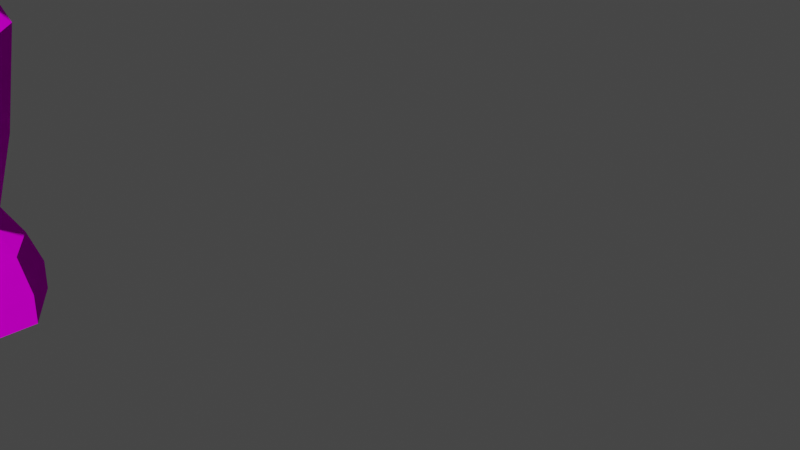 # Source: character2_rig.blend  (saved by Blender 2.93.21; exported with 4.5.12 LTS)
import bpy
from mathutils import Matrix  # noqa: F401  (used for matrix-valued properties, if any)

bpy.ops.wm.read_factory_settings(use_empty=True)
scene = bpy.context.scene
scene.name = 'Scene'

# ---- collections
col_collection = bpy.data.collections.new('Collection'); scene.collection.children.link(col_collection)

# ---- images (referenced by path relative to the original .blend; pixels are not part of the script)
import os
ASSET_DIR = os.environ.get("B2B_ASSET_DIR", "")  # directory of the original .blend (textures are referenced by path, not embedded)
HERE = os.path.dirname(os.path.abspath(__file__))  # packed textures are extracted next to this script under _unpacked/

def load_image(name, relpath, width, height, colorspace="sRGB"):
    """Load a texture the original file referenced (path relative to the .blend, or extracted next to this script)."""
    p = next((c for c in (os.path.join(HERE, relpath), os.path.join(ASSET_DIR, relpath)) if relpath and os.path.exists(c)), "")
    if p:
        img = bpy.data.images.load(p, check_existing=True)
        img.name = name
    else:  # same state as the original file: an image datablock whose file is absent (Cycles renders it pink)
        img = bpy.data.images.new(name, width, height)
        img.source = "FILE"
        img.filepath = "//" + (relpath or name)
    img.colorspace_settings.name = colorspace
    return img
img_character2_png = load_image('character2.png', 'character2.png', 1024, 1024, 'sRGB')

# ---- materials (node trees are filled in below, after node groups)
mat_material = bpy.data.materials.new('Material')
mat_material.use_transparent_shadow = False

# ---- node groups
ng_auto_smooth = bpy.data.node_groups.new('Auto Smooth', 'GeometryNodeTree')
_s = ng_auto_smooth.interface.new_socket(name='Geometry', in_out='OUTPUT', socket_type='NodeSocketGeometry')
_s = ng_auto_smooth.interface.new_socket(name='Geometry', in_out='INPUT', socket_type='NodeSocketGeometry')
_s = ng_auto_smooth.interface.new_socket(name='Angle', in_out='INPUT', socket_type='NodeSocketFloat')
_s.subtype = 'ANGLE'
_s.min_value = 0.0
_s.max_value = 3.142
ng_auto_smooth.is_modifier = True
_N = ng_auto_smooth.nodes; _L = ng_auto_smooth.links
n0 = _N.new('NodeGroupOutput'); n0.name = 'Group Output'; n0.location = (480, -100)
n1 = _N.new('NodeGroupInput'); n1.name = 'Group Input'; n1.location = (-420, -300)
n2 = _N.new('NodeGroupInput'); n2.name = 'Group Input.001'; n2.location = (-60, -100)
n3 = _N.new('GeometryNodeSetShadeSmooth'); n3.name = 'Set Shade Smooth'; n3.location = (120, -100)
n3.domain = 'EDGE'
n4 = _N.new('GeometryNodeSetShadeSmooth'); n4.name = 'Set Shade Smooth.001'; n4.location = (300, -100)
n5 = _N.new('GeometryNodeInputMeshEdgeAngle'); n5.name = 'Edge Angle'; n5.location = (-420, -220)
n6 = _N.new('GeometryNodeInputEdgeSmooth'); n6.name = 'Is Edge Smooth'; n6.location = (-60, -160)
n7 = _N.new('GeometryNodeInputShadeSmooth'); n7.name = 'Is Face Smooth'; n7.location = (-240, -340)
n8 = _N.new('FunctionNodeBooleanMath'); n8.name = 'Boolean Math'; n8.location = (-60, -220)
n9 = _N.new('FunctionNodeCompare'); n9.name = 'Compare'; n9.location = (-240, -180)
n9.operation = 'LESS_EQUAL'
_L.new(n5.outputs[0], n9.inputs[0])
_L.new(n4.outputs[0], n0.inputs[0])
_L.new(n1.outputs[1], n9.inputs[1])
_L.new(n9.outputs[0], n8.inputs[0])
_L.new(n7.outputs[0], n8.inputs[1])
_L.new(n2.outputs[0], n3.inputs[0])
_L.new(n6.outputs[0], n3.inputs[1])
_L.new(n3.outputs[0], n4.inputs[0])
_L.new(n8.outputs[0], n3.inputs[2])
n0.is_active_output = True

# ---- material node trees
mat_material.use_nodes = True; mat_material.node_tree.nodes.clear()
_N = mat_material.node_tree.nodes; _L = mat_material.node_tree.links
n0 = _N.new('ShaderNodeOutputMaterial'); n0.name = 'Material Output'; n0.location = (300, 300)
n1 = _N.new('ShaderNodeBsdfToon'); n1.name = 'Toon BSDF'; n1.location = (10, 300)
n1.inputs[1].default_value = 1.0
n2 = _N.new('ShaderNodeTexImage'); n2.name = 'Image Texture'; n2.location = (-280, 275)
n2.image = img_character2_png
n2.interpolation = 'Closest'
_L.new(n1.outputs[0], n0.inputs[0])
_L.new(n2.outputs[0], n1.inputs[0])
n0.is_active_output = True

# ---- world
world_world = bpy.data.worlds.new('World'); scene.world = world_world
world_world.use_nodes = True; world_world.node_tree.nodes.clear()
_N = world_world.node_tree.nodes; _L = world_world.node_tree.links
n0 = _N.new('ShaderNodeOutputWorld'); n0.name = 'World Output'; n0.location = (300, 300)
n1 = _N.new('ShaderNodeBackground'); n1.name = 'Background'; n1.location = (10, 300)
n1.inputs[0].default_value = (0.05088, 0.05088, 0.05088, 1.0)
_L.new(n1.outputs[0], n0.inputs[0])
n0.is_active_output = True
world_world.color = (0.05088, 0.05088, 0.05088)
world_world.use_sun_shadow = False
world_world.sun_shadow_jitter_overblur = 0.0

# ---- cameras
cam_camera = bpy.data.cameras.new('Camera')
cam_camera.clip_end = 100.0
cam_camera.ortho_scale = 7.314

# ---- meshes
me_cylinder = bpy.data.meshes.new('Cylinder')
me_cylinder.from_pydata([(0.889, -3.376, 6.53), (1.085, -2.797, 8.109), (1.603, -3.875, 6.53), (1.99, -3.352, 8.431), (1.569, -4.177, 6.504), (1.99, -4.383, 8.431), (1.002, -4.731, 6.5), (1.252, -5.036, 8.176), (0.1409, -4.319, 6.504), (0.1794, -4.462, 7.787), (0.1814, -3.718, 6.259), (0.1794, -3.352, 7.787), (1.095, -2.818, 8.503), (1.991, -3.368, 8.821), (1.991, -4.456, 8.826), (1.198, -5.005, 8.559), (0.1984, -4.456, 8.189), (0.1984, -3.358, 8.189), (1.267, -2.466, 9.423), (1.834, -3.237, 9.373), (1.85, -4.512, 9.412), (1.113, -5.093, 8.992), (0.13, -4.512, 8.537), (0.3867, -2.596, 8.764), (0.9583, -3.451, 6.12), (1.464, -3.807, 6.12), (1.506, -4.174, 6.162), (0.9184, -4.659, 6.166), (0.2034, -4.283, 6.162), (0.2439, -3.754, 5.918), (1.267, -2.426, 9.974), (1.633, -3.097, 9.977), (1.654, -4.512, 9.917), (0.9624, -5.117, 9.479), (0.4794, -5.014, 9.244), (0.5294, -2.385, 9.62), (0.9554, -2.744, 10.49), (1.286, -3.217, 10.53), (1.446, -4.512, 10.35), (0.8653, -5.117, 10.18), (0.5939, -5.103, 9.983), (0.4454, -2.581, 10.37), (1.07, -2.786, 8.722), (0.1819, -3.343, 8.32), (1.059, -5.117, 9.236), (1.595, -3.615, 6.272), (0.5923, -3.298, 11.1), (0.8221, -3.602, 11.1), (1.028, -4.373, 11.05), (0.928, -4.942, 11.04), (0.6866, -5.052, 11.01), (0.68, -3.217, 11.75), (0.9828, -3.435, 11.65), (1.117, -4.322, 11.58), (1.116, -5.067, 11.53), (0.7447, -5.221, 11.49), (0.2635, -3.105, 11.65), (0.8402, -3.171, 12.45), (1.154, -3.271, 12.17), (1.387, -4.23, 12.09), (1.103, -5.13, 12.27), (0.6419, -5.364, 12.31), (0.3867, -3.075, 12.39), (0.7326, -3.293, 12.85), (1.15, -3.42, 12.96), (1.312, -4.109, 12.95), (0.929, -4.431, 12.83), (0.4717, -4.667, 12.84), (0.4338, -3.219, 12.85), (-0.003219, -4.723, 12.85), (0.002237, -3.226, 12.85), (0.458, -3.454, 13.1), (0.9498, -3.559, 13.1), (1.067, -3.911, 13.1), (0.838, -4.143, 13.1), (0.3945, -4.285, 13.1), (0.003487, -3.41, 13.1), (-0.004471, -4.404, 13.1), (0.003307, -3.432, 13.1), (1.148, -5.277, 11.65), (0.7913, -5.498, 11.75), (1.094, -3.397, 11.95), (1.234, -4.239, 11.93), (0.7866, -5.522, 12.01), (0.3564, -3.091, 11.99), (0.8002, -3.195, 12.08), (1.2, -5.272, 11.94), (1.189, -4.819, 11.64), (1.316, -4.417, 11.94), (0.4206, -3.167, 12.68), (0.7706, -3.249, 12.71), (1.303, -4.234, 12.66), (0.9916, -4.684, 12.63), (0.9995, -3.157, 12.7), (0.5338, -4.92, 12.65), (-0.0007341, -4.936, 12.64), (1.306, -3.317, 12.25), (1.351, -4.017, 12.14), (1.589, -3.328, 12.84), (1.674, -4.022, 12.78), (1.652, -4.222, 12.52), (1.602, -3.217, 12.59), (2.644, -3.173, 11.76), (2.689, -3.873, 11.65), (2.926, -3.271, 12.35), (3.011, -3.851, 12.29), (2.989, -4.005, 12.03), (2.939, -3.126, 12.1), (2.864, -3.177, 11.7), (2.906, -3.829, 11.6), (3.127, -3.255, 12.25), (3.206, -3.834, 12.2), (3.186, -3.979, 11.95), (3.139, -3.116, 12.02), (3.091, -3.113, 11.58), (3.138, -3.833, 11.48), (3.382, -3.2, 12.19), (3.468, -3.837, 12.13), (3.446, -4.003, 11.86), (3.395, -3.062, 11.93), (3.383, -3.064, 11.46), (3.431, -3.814, 11.35), (3.686, -3.155, 12.09), (3.776, -3.819, 12.03), (3.753, -3.968, 11.75), (3.7, -3.017, 11.82), (4.677, -3.284, 11.27), (4.696, -3.455, 11.18), (4.783, -3.378, 11.48), (4.817, -3.6, 11.37), (4.808, -3.606, 11.25), (4.794, -3.289, 11.41), (0.6973, -3.768, 13.16), (0.5433, -4.084, 13.16), (0.2541, -4.129, 13.16), (-0.00356, -4.166, 13.16), (0.3718, -3.736, 13.24), (0.3491, -3.966, 13.25), (0.2386, -4.057, 13.24), (-0.003124, -4.1, 13.24), (-0.000841, -3.677, 13.24), (0.2556, -3.656, 13.65), (0.2241, -3.923, 13.61), (0.1567, -4.013, 13.59), (-0.01649, -4.078, 13.58), (-0.01039, -3.568, 13.67), (0.5624, -3.135, 14.06), (0.7666, -3.923, 14.01), (0.3175, -4.437, 13.67), (-0.01107, -4.501, 13.6), (-0.01351, -2.938, 13.97), (0.9079, -2.966, 14.57), (1.034, -3.923, 14.53), (0.5314, -4.613, 14.19), (-0.001234, -4.677, 14.08), (-0.0189, -2.544, 14.49), (0.9024, -2.852, 14.95), (1.101, -3.923, 14.9), (0.6517, -4.617, 14.49), (-0.001399, -4.9, 14.48), (-0.01916, -2.445, 14.86), (0.7897, -2.928, 15.38), (0.9258, -3.955, 15.26), (0.1553, -4.614, 15.43), (-0.001213, -4.647, 14.85), (-0.01916, -2.388, 15.28), (0.5929, -3.004, 15.8), (0.6749, -4.025, 15.7), (0.5018, -4.57, 15.43), (-0.002793, -4.634, 15.43), (-0.01916, -2.703, 15.7), (0.4505, -3.601, 15.88), (0.4235, -4.05, 15.82), (0.2149, -4.277, 15.82), (-0.002795, -4.432, 15.79), (-0.01851, -3.307, 16.03), (0.5578, -4.494, 14.79), (0.1286, -4.704, 14.7), (0.8146, -3.986, 15.46), (0.5085, -4.499, 15.16), (0.4623, -4.413, 15.16), (-0.001879, -4.642, 15.1), (-0.0005893, -4.71, 14.7), (0.1136, -4.763, 14.47), (5.13, -3.228, 11.25), (5.029, -3.447, 11.1), (5.221, -3.309, 11.42), (5.131, -3.626, 11.29), (5.075, -3.631, 11.13), (5.233, -3.188, 11.33), (5.403, -3.206, 11.1), (5.315, -3.49, 10.98), (5.498, -3.28, 11.24), (5.443, -3.637, 11.11), (5.387, -3.642, 10.95), (5.541, -3.201, 11.15), (5.692, -3.274, 10.91), (5.618, -3.457, 10.8), (5.783, -3.35, 11.0), (5.732, -3.598, 10.92), (5.669, -3.602, 10.8), (5.814, -3.252, 10.94), (5.009, -3.771, 11.08), (5.065, -3.765, 11.23), (4.888, -3.521, 11.01), (5.272, -3.731, 10.95), (5.312, -3.727, 11.06), (5.188, -3.556, 10.89), (5.265, -3.825, 11.02), (5.226, -3.829, 10.91), (5.141, -3.654, 10.86), (5.377, -3.784, 10.84), (5.402, -3.782, 10.92), (5.322, -3.671, 10.81), (5.372, -3.845, 10.89), (5.347, -3.848, 10.82), (5.292, -3.734, 10.79), (0.9823, -3.164, 5.506), (1.478, -3.553, 5.561), (1.518, -4.204, 5.615), (0.8636, -4.745, 5.619), (0.06732, -4.326, 5.615), (0.112, -3.496, 5.443), (0.9123, -3.358, 4.275), (1.285, -3.641, 4.37), (1.323, -4.164, 4.471), (0.8336, -4.606, 4.504), (0.2742, -4.273, 4.526), (0.346, -3.606, 4.401), (0.7567, -3.552, 3.373), (1.205, -3.868, 3.373), (1.205, -4.089, 3.385), (0.8005, -4.424, 3.388), (0.308, -4.165, 3.385), (0.308, -3.811, 3.373), (0.7351, -3.296, 2.959), (1.263, -3.668, 2.959), (1.263, -4.09, 2.903), (0.7867, -4.478, 2.969), (0.2069, -4.177, 2.917), (0.2069, -3.601, 2.959), (0.7123, -3.118, 2.493), (1.395, -3.599, 2.493), (1.395, -4.228, 2.453), (0.779, -5.413, 2.649), (0.02924, -4.341, 2.471), (0.02924, -3.513, 2.493), (0.692, -3.118, 2.108), (1.375, -3.599, 2.108), (1.375, -4.187, 2.108), (0.7588, -5.388, 2.112), (0.008969, -4.302, 2.108), (0.008969, -3.513, 2.108), (0.1556, -4.598, 15.12), (0.9982, -3.942, 15.11), (0.8259, -4.348, 14.65), (0.7536, -4.248, 14.93), (0.6827, -4.405, 14.29), (0.57, -4.355, 15.54), (0.6553, -4.253, 15.3), (-0.889, -3.376, 6.53), (-1.085, -2.797, 8.109), (-1.603, -3.875, 6.53), (-1.99, -3.352, 8.431), (-1.569, -4.177, 6.504), (-1.99, -4.383, 8.431), (-1.002, -4.731, 6.5), (-1.252, -5.036, 8.176), (-0.1409, -4.319, 6.504), (-0.1794, -4.462, 7.787), (-0.1814, -3.718, 6.259), (-0.1794, -3.352, 7.787), (-1.095, -2.818, 8.503), (-1.991, -3.368, 8.821), (-1.991, -4.456, 8.826), (-1.198, -5.005, 8.559), (-0.1984, -4.456, 8.189), (-0.1984, -3.358, 8.189), (-1.267, -2.466, 9.423), (-1.834, -3.237, 9.373), (-1.85, -4.512, 9.412), (-1.113, -5.093, 8.992), (-0.13, -4.512, 8.537), (-0.3867, -2.596, 8.764), (-0.9583, -3.451, 6.12), (-1.464, -3.807, 6.12), (-1.506, -4.174, 6.162), (-0.9184, -4.659, 6.166), (-0.2034, -4.283, 6.162), (-0.2439, -3.754, 5.918), (0.0, -4.512, 8.537), (0.0, -3.042, 8.486), (-1.267, -2.426, 9.974), (-1.633, -3.097, 9.977), (-1.654, -4.512, 9.917), (-0.9624, -5.117, 9.479), (-0.4794, -5.014, 9.244), (-0.5294, -2.385, 9.62), (0.0, -5.014, 9.036), (0.0, -2.565, 9.415), (-0.9554, -2.744, 10.49), (-1.286, -3.217, 10.53), (-1.446, -4.512, 10.35), (-0.8653, -5.117, 10.18), (-0.5939, -5.103, 9.983), (-0.4454, -2.581, 10.37), (0.0, -5.103, 9.923), (0.0, -2.682, 10.31), (-1.07, -2.786, 8.722), (-0.1819, -3.343, 8.32), (-1.059, -5.117, 9.236), (-1.595, -3.615, 6.272), (-0.5923, -3.298, 11.1), (-0.8221, -3.602, 11.1), (-1.028, -4.373, 11.05), (-0.928, -4.942, 11.04), (-0.6866, -5.052, 11.01), (0.0, -3.162, 11.01), (0.0, -5.075, 10.99), (0.0, -3.1, 11.01), (-0.68, -3.217, 11.75), (-0.9828, -3.435, 11.65), (-1.117, -4.322, 11.58), (-1.116, -5.067, 11.53), (-0.7447, -5.221, 11.49), (-0.2635, -3.105, 11.65), (0.0, -5.221, 11.36), (0.0, -3.096, 11.65), (-0.8402, -3.171, 12.45), (-1.154, -3.271, 12.17), (-1.387, -4.23, 12.09), (-1.103, -5.13, 12.27), (-0.6419, -5.364, 12.31), (-0.3867, -3.075, 12.39), (0.0, -5.311, 12.28), (0.0, -3.073, 12.39), (-0.7326, -3.293, 12.85), (-1.15, -3.42, 12.96), (-1.312, -4.109, 12.95), (-0.929, -4.431, 12.83), (-0.4717, -4.667, 12.84), (-0.4338, -3.219, 12.85), (0.003219, -4.723, 12.85), (-0.002237, -3.226, 12.85), (0.0, -5.48, 12.28), (-0.458, -3.454, 13.1), (-0.9498, -3.559, 13.1), (-1.067, -3.911, 13.1), (-0.838, -4.143, 13.1), (-0.3945, -4.285, 13.1), (-0.003487, -3.41, 13.1), (0.004471, -4.404, 13.1), (-0.003307, -3.432, 13.1), (0.0, -5.467, 11.89), (-1.148, -5.277, 11.65), (-0.7913, -5.498, 11.75), (-1.094, -3.397, 11.95), (-1.234, -4.239, 11.93), (-0.7866, -5.522, 12.01), (-0.3564, -3.091, 11.99), (-0.8002, -3.195, 12.08), (0.0, -3.085, 11.99), (0.0, -5.442, 12.07), (-1.2, -5.272, 11.94), (-1.189, -4.819, 11.64), (-1.316, -4.417, 11.94), (-0.4206, -3.167, 12.68), (-0.7706, -3.249, 12.71), (-1.303, -4.234, 12.66), (-0.9916, -4.684, 12.63), (-0.9995, -3.157, 12.7), (0.0, -3.171, 12.68), (-0.5338, -4.92, 12.65), (0.0007341, -4.936, 12.64), (-1.306, -3.317, 12.25), (-1.351, -4.017, 12.14), (-1.589, -3.328, 12.84), (-1.674, -4.022, 12.78), (-1.652, -4.222, 12.52), (-1.602, -3.217, 12.59), (-2.644, -3.173, 11.76), (-2.689, -3.873, 11.65), (-2.926, -3.271, 12.35), (-3.011, -3.851, 12.29), (-2.989, -4.005, 12.03), (-2.939, -3.126, 12.1), (-2.864, -3.177, 11.7), (-2.906, -3.829, 11.6), (-3.127, -3.255, 12.25), (-3.206, -3.834, 12.2), (-3.186, -3.979, 11.95), (-3.139, -3.116, 12.02), (-3.091, -3.113, 11.58), (-3.138, -3.833, 11.48), (-3.382, -3.2, 12.19), (-3.468, -3.837, 12.13), (-3.446, -4.003, 11.86), (-3.395, -3.062, 11.93), (-3.383, -3.064, 11.46), (-3.431, -3.814, 11.35), (-3.686, -3.155, 12.09), (-3.776, -3.819, 12.03), (-3.753, -3.968, 11.75), (-3.7, -3.017, 11.82), (-4.677, -3.284, 11.27), (-4.696, -3.455, 11.18), (-4.783, -3.378, 11.48), (-4.817, -3.6, 11.37), (-4.808, -3.606, 11.25), (-4.794, -3.289, 11.41), (-0.6973, -3.768, 13.16), (-0.5433, -4.084, 13.16), (-0.2541, -4.129, 13.16), (0.00356, -4.166, 13.16), (-0.3718, -3.736, 13.24), (-0.3491, -3.966, 13.25), (-0.2386, -4.057, 13.24), (0.003124, -4.1, 13.24), (0.000841, -3.677, 13.24), (-0.2556, -3.656, 13.65), (-0.2241, -3.923, 13.61), (-0.1567, -4.013, 13.59), (0.01649, -4.078, 13.58), (0.01039, -3.568, 13.67), (-0.5624, -3.135, 14.06), (-0.7666, -3.923, 14.01), (-0.3175, -4.437, 13.67), (0.01107, -4.501, 13.6), (0.01351, -2.938, 13.97), (-0.9079, -2.966, 14.57), (-1.034, -3.923, 14.53), (-0.5314, -4.613, 14.19), (0.001234, -4.677, 14.08), (0.0189, -2.544, 14.49), (-0.9024, -2.852, 14.95), (-1.101, -3.923, 14.9), (-0.6517, -4.617, 14.49), (0.001399, -4.9, 14.48), (0.01916, -2.445, 14.86), (-0.7897, -2.928, 15.38), (-0.9258, -3.955, 15.26), (-0.1553, -4.614, 15.43), (0.001213, -4.647, 14.85), (0.01916, -2.388, 15.28), (-0.5929, -3.004, 15.8), (-0.6749, -4.025, 15.7), (-0.5018, -4.57, 15.43), (0.002793, -4.634, 15.43), (0.01916, -2.703, 15.7), (-0.4505, -3.601, 15.88), (-0.4235, -4.05, 15.82), (-0.2149, -4.277, 15.82), (0.002795, -4.432, 15.79), (0.01851, -3.307, 16.03), (-0.5578, -4.494, 14.79), (-0.1286, -4.704, 14.7), (-0.8146, -3.986, 15.46), (-0.5085, -4.499, 15.16), (-0.4623, -4.413, 15.16), (0.001879, -4.642, 15.1), (0.0, -4.731, 14.36), (0.0005893, -4.71, 14.7), (-0.1136, -4.763, 14.47), (-5.13, -3.228, 11.25), (-5.029, -3.447, 11.1), (-5.221, -3.309, 11.42), (-5.131, -3.626, 11.29), (-5.075, -3.631, 11.13), (-5.233, -3.188, 11.33), (-5.403, -3.206, 11.1), (-5.315, -3.49, 10.98), (-5.498, -3.28, 11.24), (-5.443, -3.637, 11.11), (-5.387, -3.642, 10.95), (-5.541, -3.201, 11.15), (-5.692, -3.274, 10.91), (-5.618, -3.457, 10.8), (-5.783, -3.35, 11.0), (-5.732, -3.598, 10.92), (-5.669, -3.602, 10.8), (-5.814, -3.252, 10.94), (-5.009, -3.771, 11.08), (-5.065, -3.765, 11.23), (-4.888, -3.521, 11.01), (-5.272, -3.731, 10.95), (-5.312, -3.727, 11.06), (-5.188, -3.556, 10.89), (-5.265, -3.825, 11.02), (-5.226, -3.829, 10.91), (-5.141, -3.654, 10.86), (-5.377, -3.784, 10.84), (-5.402, -3.782, 10.92), (-5.322, -3.671, 10.81), (-5.372, -3.845, 10.89), (-5.347, -3.848, 10.82), (-5.292, -3.734, 10.79), (-0.9823, -3.164, 5.506), (-1.478, -3.553, 5.561), (-1.518, -4.204, 5.615), (-0.8636, -4.745, 5.619), (-0.06732, -4.326, 5.615), (-0.112, -3.496, 5.443), (-0.9123, -3.358, 4.275), (-1.285, -3.641, 4.37), (-1.323, -4.164, 4.471), (-0.8336, -4.606, 4.504), (-0.2742, -4.273, 4.526), (-0.346, -3.606, 4.401), (-0.7567, -3.552, 3.373), (-1.205, -3.868, 3.373), (-1.205, -4.089, 3.385), (-0.8005, -4.424, 3.388), (-0.308, -4.165, 3.385), (-0.308, -3.811, 3.373), (-0.7351, -3.296, 2.959), (-1.263, -3.668, 2.959), (-1.263, -4.09, 2.903), (-0.7867, -4.478, 2.969), (-0.2069, -4.177, 2.917), (-0.2069, -3.601, 2.959), (-0.7123, -3.118, 2.493), (-1.395, -3.599, 2.493), (-1.395, -4.228, 2.453), (-0.779, -5.413, 2.649), (-0.02924, -4.341, 2.471), (-0.02924, -3.513, 2.493), (-0.692, -3.118, 2.108), (-1.375, -3.599, 2.108), (-1.375, -4.187, 2.108), (-0.7588, -5.388, 2.112), (-0.008969, -4.302, 2.108), (-0.008969, -3.513, 2.108), (-0.1556, -4.598, 15.12), (-0.9982, -3.942, 15.11), (-0.8259, -4.348, 14.65), (-0.7536, -4.248, 14.93), (-0.6827, -4.405, 14.29), (-0.57, -4.355, 15.54), (-0.6553, -4.253, 15.3)], [], [(0, 1, 3, 2), (2, 3, 5, 4), (4, 5, 7, 6), (6, 7, 9, 8), (8, 9, 11, 10), (10, 11, 1, 0), (5, 3, 13, 14), (11, 9, 16, 17), (7, 5, 14, 15), (1, 11, 17, 12), (3, 1, 12, 13), (9, 7, 15, 16), (12, 17, 43, 42), (16, 15, 21, 22), (14, 13, 19, 20), (17, 16, 22, 43), (15, 14, 20, 21), (13, 12, 42, 19), (10, 0, 24, 29), (6, 8, 28, 27), (2, 4, 26, 25), (8, 10, 29, 28), (0, 2, 25, 24), (4, 6, 27, 26), (23, 22, 290, 291), (18, 23, 35, 30), (23, 291, 299, 35), (22, 44, 33, 34), (20, 19, 31, 32), (290, 22, 34, 298), (21, 20, 32, 44), (19, 18, 30, 31), (298, 34, 40, 306), (30, 35, 41, 36), (34, 33, 39, 40), (32, 31, 37, 38), (35, 299, 307, 41), (33, 32, 38, 39), (31, 30, 36, 37), (19, 42, 18), (43, 22, 23), (42, 23, 18), (23, 42, 43), (44, 22, 21), (44, 32, 33), (38, 37, 47, 48), (306, 40, 50, 318), (36, 41, 317, 46), (39, 38, 48, 49), (37, 36, 46, 47), (41, 307, 319, 317), (40, 39, 49, 50), (317, 319, 327, 56), (50, 49, 54, 55), (48, 47, 52, 53), (318, 50, 55, 326), (46, 317, 56, 51), (49, 48, 53, 54), (47, 46, 51, 52), (82, 81, 58, 59), (326, 55, 80, 353), (85, 84, 62, 57), (54, 87, 79), (81, 85, 57, 58), (84, 361, 335, 62), (55, 54, 79, 80), (90, 89, 68, 63), (92, 91, 65, 66), (93, 90, 63, 64), (89, 371, 70, 68), (94, 92, 66, 67), (91, 59, 97, 100), (95, 94, 67, 69), (69, 67, 75, 77), (63, 68, 76, 71), (66, 65, 73, 74), (64, 63, 71, 72), (68, 70, 78, 76), (67, 66, 74, 75), (65, 64, 72, 73), (353, 80, 83, 362), (83, 86, 60, 61), (86, 88, 59, 60), (362, 83, 61, 334), (79, 87, 88, 86), (80, 79, 86, 83), (56, 327, 361, 84), (52, 51, 85, 81), (51, 56, 84, 85), (53, 52, 81, 82), (59, 88, 82), (87, 54, 53), (88, 87, 53, 82), (334, 61, 94, 95), (93, 64, 98, 101), (61, 60, 92, 94), (62, 335, 371, 89), (58, 57, 90, 93), (60, 59, 92), (57, 62, 89, 90), (99, 100, 106, 105), (100, 97, 103, 106), (64, 65, 99, 98), (59, 58, 96, 97), (58, 93, 101, 96), (65, 91, 100, 99), (105, 106, 112, 111), (106, 103, 109, 112), (97, 96, 102, 103), (101, 98, 104, 107), (96, 101, 107, 102), (98, 99, 105, 104), (108, 113, 119, 114), (113, 110, 116, 119), (103, 102, 108, 109), (107, 104, 110, 113), (102, 107, 113, 108), (104, 105, 111, 110), (117, 118, 124, 123), (118, 115, 121, 124), (110, 111, 117, 116), (112, 109, 115, 118), (111, 112, 118, 117), (109, 108, 114, 115), (120, 125, 131, 126), (125, 122, 128, 131), (115, 114, 120, 121), (119, 116, 122, 125), (114, 119, 125, 120), (116, 117, 123, 122), (128, 129, 187, 186), (126, 131, 189, 184), (122, 123, 129, 128), (124, 121, 127, 130), (123, 124, 130, 129), (121, 120, 126, 127), (92, 59, 91), (136, 71, 76, 78, 140), (75, 74, 133, 134), (73, 72, 132), (77, 75, 134, 135), (74, 73, 132, 133), (134, 133, 137, 138), (71, 136, 132, 72), (135, 134, 138, 139), (133, 132, 136, 137), (136, 140, 145, 141), (138, 137, 142, 143), (139, 138, 143, 144), (137, 136, 141, 142), (141, 145, 150, 146), (142, 141, 146, 147), (144, 143, 148, 149), (143, 142, 147, 148), (149, 148, 153, 154), (148, 257, 153), (146, 150, 155, 151), (147, 146, 151, 152), (154, 153, 158, 183, 460), (153, 257, 255, 158), (151, 155, 160, 156), (152, 151, 156, 157), (183, 176, 177), (156, 160, 165, 161), (157, 156, 161, 162, 254), (159, 183, 182), (162, 161, 166, 167, 178), (181, 253, 163, 169), (259, 253, 180, 176, 256), (161, 165, 170, 166), (166, 170, 175, 171), (167, 166, 171, 172), (169, 163, 168, 173, 174), (168, 258, 173), (171, 175, 174, 173, 172), (179, 253, 259), (179, 259, 258, 168), (183, 177, 182), (176, 183, 158), (460, 183, 159), (163, 253, 179, 168), (185, 184, 190, 191), (187, 188, 194, 193), (202, 204, 210, 209), (127, 126, 184, 185), (131, 128, 186, 189), (194, 191, 197, 200), (192, 193, 199, 198), (189, 186, 192, 195), (184, 189, 195, 190), (186, 187, 193, 192), (188, 185, 191, 194), (193, 194, 200, 199), (191, 190, 196, 197), (195, 192, 198, 201), (190, 195, 201, 196), (200, 201, 198, 199), (197, 196, 201, 200), (130, 127, 204, 202), (127, 185, 204), (187, 129, 203), (203, 202, 209, 208), (129, 130, 202, 203), (209, 210, 216, 215), (210, 207, 213, 216), (185, 188, 205, 207), (188, 187, 206, 205), (204, 185, 207, 210), (187, 203, 208, 206), (211, 212, 214, 215), (213, 211, 215, 216), (206, 208, 214, 212), (205, 206, 212, 211), (208, 209, 215, 214), (207, 205, 211, 213), (26, 27, 220, 219), (24, 25, 218, 217), (29, 24, 217, 222), (27, 28, 221, 220), (219, 220, 226, 225), (220, 221, 227, 226), (217, 218, 224, 223), (222, 217, 223, 228), (226, 227, 233, 232), (223, 224, 230, 229), (228, 223, 229, 234), (225, 226, 232, 231), (234, 229, 235, 240), (231, 232, 238, 237), (232, 233, 239, 238), (229, 230, 236, 235), (238, 239, 245, 244), (235, 236, 242, 241), (240, 235, 241, 246), (237, 238, 244, 243), (246, 241, 247, 252), (243, 244, 250, 249), (244, 245, 251, 250), (241, 242, 248, 247), (25, 26, 219, 218), (225, 224, 218, 219), (224, 225, 231, 230), (237, 236, 230, 231), (236, 237, 243, 242), (249, 248, 242, 243), (28, 29, 222, 221), (221, 222, 228, 227), (227, 228, 234, 233), (240, 239, 233, 234), (239, 240, 246, 245), (252, 251, 245, 246), (250, 251, 252, 249), (247, 248, 249, 252), (158, 255, 256, 176), (258, 259, 178, 167), (173, 258, 167, 172), (255, 257, 152, 157), (257, 148, 147, 152), (259, 256, 254, 162, 178), (256, 255, 157, 254), (176, 180, 253), (182, 177, 253, 181, 164), (177, 176, 253), (260, 262, 263, 261), (262, 264, 265, 263), (264, 266, 267, 265), (266, 268, 269, 267), (268, 270, 271, 269), (270, 260, 261, 271), (265, 274, 273, 263), (271, 277, 276, 269), (267, 275, 274, 265), (261, 272, 277, 271), (263, 273, 272, 261), (269, 276, 275, 267), (272, 308, 309, 277), (276, 282, 281, 275), (274, 280, 279, 273), (277, 309, 282, 276), (275, 281, 280, 274), (273, 279, 308, 272), (270, 289, 284, 260), (266, 287, 288, 268), (262, 285, 286, 264), (268, 288, 289, 270), (260, 284, 285, 262), (264, 286, 287, 266), (283, 291, 290, 282), (278, 292, 297, 283), (283, 297, 299, 291), (282, 296, 295, 310), (280, 294, 293, 279), (290, 298, 296, 282), (281, 310, 294, 280), (279, 293, 292, 278), (298, 306, 304, 296), (292, 300, 305, 297), (296, 304, 303, 295), (294, 302, 301, 293), (297, 305, 307, 299), (295, 303, 302, 294), (293, 301, 300, 292), (279, 278, 308), (309, 283, 282), (308, 278, 283), (283, 309, 308), (310, 281, 282), (310, 295, 294), (302, 314, 313, 301), (306, 318, 316, 304), (300, 312, 317, 305), (303, 315, 314, 302), (301, 313, 312, 300), (305, 317, 319, 307), (304, 316, 315, 303), (317, 325, 327, 319), (316, 324, 323, 315), (314, 322, 321, 313), (318, 326, 324, 316), (312, 320, 325, 317), (315, 323, 322, 314), (313, 321, 320, 312), (357, 330, 329, 356), (326, 353, 355, 324), (360, 328, 333, 359), (323, 354, 364), (356, 329, 328, 360), (359, 333, 335, 361), (324, 355, 354, 323), (367, 336, 341, 366), (369, 339, 338, 368), (370, 337, 336, 367), (366, 341, 343, 371), (372, 340, 339, 369), (368, 378, 375, 330), (373, 342, 340, 372), (342, 351, 349, 340), (336, 345, 350, 341), (339, 348, 347, 338), (337, 346, 345, 336), (341, 350, 352, 343), (340, 349, 348, 339), (338, 347, 346, 337), (353, 362, 358, 355), (358, 332, 331, 363), (363, 331, 330, 365), (362, 334, 332, 358), (354, 363, 365, 364), (355, 358, 363, 354), (325, 359, 361, 327), (321, 356, 360, 320), (320, 360, 359, 325), (322, 357, 356, 321), (330, 357, 365), (364, 322, 323), (365, 357, 322, 364), (334, 373, 372, 332), (370, 379, 376, 337), (332, 372, 369, 331), (333, 366, 371, 335), (329, 370, 367, 328), (331, 369, 330), (328, 367, 366, 333), (377, 383, 384, 378), (378, 384, 381, 375), (337, 376, 377, 338), (330, 375, 374, 329), (329, 374, 379, 370), (338, 377, 378, 368), (383, 389, 390, 384), (384, 390, 387, 381), (375, 381, 380, 374), (379, 385, 382, 376), (374, 380, 385, 379), (376, 382, 383, 377), (386, 392, 397, 391), (391, 397, 394, 388), (381, 387, 386, 380), (385, 391, 388, 382), (380, 386, 391, 385), (382, 388, 389, 383), (395, 401, 402, 396), (396, 402, 399, 393), (388, 394, 395, 389), (390, 396, 393, 387), (389, 395, 396, 390), (387, 393, 392, 386), (398, 404, 409, 403), (403, 409, 406, 400), (393, 399, 398, 392), (397, 403, 400, 394), (392, 398, 403, 397), (394, 400, 401, 395), (406, 465, 466, 407), (404, 463, 468, 409), (400, 406, 407, 401), (402, 408, 405, 399), (401, 407, 408, 402), (399, 405, 404, 398), (369, 368, 330), (414, 418, 352, 350, 345), (349, 412, 411, 348), (347, 410, 346), (351, 413, 412, 349), (348, 411, 410, 347), (412, 416, 415, 411), (345, 346, 410, 414), (413, 417, 416, 412), (411, 415, 414, 410), (414, 419, 423, 418), (416, 421, 420, 415), (417, 422, 421, 416), (415, 420, 419, 414), (419, 424, 428, 423), (420, 425, 424, 419), (422, 427, 426, 421), (421, 426, 425, 420), (427, 432, 431, 426), (426, 431, 536), (424, 429, 433, 428), (425, 430, 429, 424), (432, 460, 462, 436, 431), (431, 436, 534, 536), (429, 434, 438, 433), (430, 435, 434, 429), (462, 455, 454), (434, 439, 443, 438), (435, 533, 440, 439, 434), (437, 461, 462), (440, 456, 445, 444, 439), (459, 447, 441, 532), (538, 535, 454, 458, 532), (439, 444, 448, 443), (444, 449, 453, 448), (445, 450, 449, 444), (447, 452, 451, 446, 441), (446, 451, 537), (449, 450, 451, 452, 453), (457, 538, 532), (457, 446, 537, 538), (462, 461, 455), (454, 436, 462), (460, 437, 462), (441, 446, 457, 532), (464, 470, 469, 463), (466, 472, 473, 467), (481, 488, 489, 483), (405, 464, 463, 404), (409, 468, 465, 406), (473, 479, 476, 470), (471, 477, 478, 472), (468, 474, 471, 465), (463, 469, 474, 468), (465, 471, 472, 466), (467, 473, 470, 464), (472, 478, 479, 473), (470, 476, 475, 469), (474, 480, 477, 471), (469, 475, 480, 474), (479, 478, 477, 480), (476, 479, 480, 475), (408, 481, 483, 405), (405, 483, 464), (466, 482, 407), (482, 487, 488, 481), (407, 482, 481, 408), (488, 494, 495, 489), (489, 495, 492, 486), (464, 486, 484, 467), (467, 484, 485, 466), (483, 489, 486, 464), (466, 485, 487, 482), (490, 494, 493, 491), (492, 495, 494, 490), (485, 491, 493, 487), (484, 490, 491, 485), (487, 493, 494, 488), (486, 492, 490, 484), (286, 498, 499, 287), (284, 496, 497, 285), (289, 501, 496, 284), (287, 499, 500, 288), (498, 504, 505, 499), (499, 505, 506, 500), (496, 502, 503, 497), (501, 507, 502, 496), (505, 511, 512, 506), (502, 508, 509, 503), (507, 513, 508, 502), (504, 510, 511, 505), (513, 519, 514, 508), (510, 516, 517, 511), (511, 517, 518, 512), (508, 514, 515, 509), (517, 523, 524, 518), (514, 520, 521, 515), (519, 525, 520, 514), (516, 522, 523, 517), (525, 531, 526, 520), (522, 528, 529, 523), (523, 529, 530, 524), (520, 526, 527, 521), (285, 497, 498, 286), (504, 498, 497, 503), (503, 509, 510, 504), (516, 510, 509, 515), (515, 521, 522, 516), (528, 522, 521, 527), (288, 500, 501, 289), (500, 506, 507, 501), (506, 512, 513, 507), (519, 513, 512, 518), (518, 524, 525, 519), (531, 525, 524, 530), (529, 528, 531, 530), (526, 531, 528, 527), (436, 454, 535, 534), (537, 445, 456, 538), (451, 450, 445, 537), (534, 435, 430, 536), (536, 430, 425, 426), (538, 456, 440, 533, 535), (535, 533, 435, 534), (454, 532, 458), (461, 442, 459, 532, 455), (455, 532, 454)])
_uv = me_cylinder.uv_layers.new(name='UVMap')
_uv.uv.foreach_set('vector', [0.2187, 0.2933, 0.08593, 0.2948, 0.06694, 0.2227, 0.2188, 0.2154, 0.2188, 0.2154, 0.06694, 0.2227, 0.07757, 0.1562, 0.2242, 0.1911, 0.2242, 0.1911, 0.07757, 0.1562, 0.1131, 0.09534, 0.2365, 0.1275, 0.2365, 0.1275, 0.1131, 0.09534, 0.1743, 0.02316, 0.2683, 0.06037, 0.2406, 0.4106, 0.1492, 0.4497, 0.1217, 0.3682, 0.2492, 0.3586, 0.2492, 0.3586, 0.1217, 0.3682, 0.08593, 0.2948, 0.2187, 0.2933, 0.07757, 0.1562, 0.06694, 0.2227, 0.04119, 0.2188, 0.05237, 0.1471, 0.1217, 0.3682, 0.1492, 0.4497, 0.1206, 0.4593, 0.0889, 0.376, 0.1131, 0.09534, 0.07757, 0.1562, 0.05237, 0.1471, 0.08687, 0.08352, 0.08593, 0.2948, 0.1217, 0.3682, 0.0889, 0.376, 0.05742, 0.2948, 0.06694, 0.2227, 0.08593, 0.2948, 0.05742, 0.2948, 0.04119, 0.2188, 0.1743, 0.02316, 0.1131, 0.09534, 0.08687, 0.08352, 0.1444, 0.01222, 0.05742, 0.2948, 0.0889, 0.376, 0.07825, 0.3779, 0.04122, 0.2962, 0.1444, 0.01222, 0.08687, 0.08352, 0.05598, 0.06789, 0.1209, 0.0001958, 0.4729, 0.3602, 0.4632, 0.4486, 0.4261, 0.4653, 0.4367, 0.3511, 0.0889, 0.376, 0.1206, 0.4593, 0.09819, 0.4729, 0.07825, 0.3779, 0.5107, 0.2785, 0.4729, 0.3602, 0.4367, 0.3511, 0.4843, 0.2666, 0.04119, 0.2188, 0.05742, 0.2948, 0.04122, 0.2962, 0.0001958, 0.2257, 0.2492, 0.3586, 0.2187, 0.2933, 0.2563, 0.2843, 0.2783, 0.3541, 0.2365, 0.1275, 0.2683, 0.06037, 0.2912, 0.07486, 0.2635, 0.1312, 0.2188, 0.2154, 0.2242, 0.1911, 0.2538, 0.1936, 0.2555, 0.2265, 0.2406, 0.4106, 0.2492, 0.3586, 0.2783, 0.3541, 0.2666, 0.4017, 0.2187, 0.2933, 0.2188, 0.2154, 0.2555, 0.2265, 0.2563, 0.2843, 0.2242, 0.1911, 0.2365, 0.1275, 0.2635, 0.1312, 0.2538, 0.1936, 0.0171, 0.3387, 0.09819, 0.4729, 0.09032, 0.4799, 0.01191, 0.391, 0.8651, 0.08392, 0.932, 0.04054, 0.9113, 0.1044, 0.8628, 0.1169, 0.932, 0.04054, 0.9792, 0.01633, 0.955, 0.0977, 0.9113, 0.1044, 0.5206, 0.3209, 0.6124, 0.2884, 0.6248, 0.3032, 0.5901, 0.3268, 0.5955, 0.1408, 0.6699, 0.08684, 0.7177, 0.1133, 0.6313, 0.1674, 0.5161, 0.3292, 0.5206, 0.3209, 0.5901, 0.3268, 0.5611, 0.3535, 0.5242, 0.1826, 0.5955, 0.1408, 0.6313, 0.1674, 0.5423, 0.1941, 0.8, 0.06678, 0.8651, 0.08392, 0.8628, 0.1169, 0.8105, 0.1175, 0.5611, 0.3535, 0.5901, 0.3268, 0.6447, 0.346, 0.6195, 0.3827, 0.8628, 0.1169, 0.9113, 0.1044, 0.9028, 0.1587, 0.8642, 0.1584, 0.5901, 0.3268, 0.6248, 0.3032, 0.6679, 0.3355, 0.6447, 0.346, 0.6313, 0.1674, 0.7177, 0.1133, 0.7511, 0.1506, 0.6632, 0.1923, 0.9113, 0.1044, 0.955, 0.0977, 0.9369, 0.167, 0.9028, 0.1587, 0.56, 0.2072, 0.6313, 0.1674, 0.6632, 0.1923, 0.6185, 0.2362, 0.8105, 0.1175, 0.8628, 0.1169, 0.8642, 0.1584, 0.8228, 0.1677, 0.8, 0.06678, 0.8764, 0.02895, 0.8651, 0.08392, 0.07825, 0.3779, 0.09819, 0.4729, 0.0171, 0.3387, 0.8764, 0.02895, 0.932, 0.04054, 0.8651, 0.08392, 0.0171, 0.3387, 0.04122, 0.2962, 0.07825, 0.3779, 0.6124, 0.2884, 0.5206, 0.3209, 0.5995, 0.2752, 0.5128, 0.2962, 0.5883, 0.27, 0.5252, 0.3111, 0.6632, 0.1923, 0.7511, 0.1506, 0.78, 0.2028, 0.7302, 0.2316, 0.6195, 0.3827, 0.6447, 0.346, 0.7179, 0.3797, 0.6867, 0.4228, 0.8642, 0.1584, 0.9028, 0.1587, 0.9144, 0.2309, 0.8649, 0.2263, 0.6185, 0.2362, 0.6632, 0.1923, 0.7302, 0.2316, 0.7005, 0.2641, 0.8228, 0.1677, 0.8642, 0.1584, 0.8649, 0.2263, 0.8352, 0.2329, 0.9028, 0.1587, 0.9369, 0.167, 0.9191, 0.2296, 0.9144, 0.2309, 0.5924, 0.2473, 0.6185, 0.2362, 0.7005, 0.2641, 0.6865, 0.2797, 0.9144, 0.2309, 0.9191, 0.2296, 0.9324, 0.2787, 0.9128, 0.2854, 0.7179, 0.3797, 0.7326, 0.3631, 0.7679, 0.3872, 0.747, 0.4039, 0.7302, 0.2316, 0.78, 0.2028, 0.8215, 0.2316, 0.77, 0.2567, 0.6867, 0.4228, 0.7179, 0.3797, 0.747, 0.4039, 0.7108, 0.4405, 0.8709, 0.2543, 0.9144, 0.2309, 0.9128, 0.2854, 0.884, 0.3033, 0.7005, 0.2641, 0.7302, 0.2316, 0.77, 0.2567, 0.7455, 0.2906, 0.8415, 0.2608, 0.8709, 0.2543, 0.884, 0.3033, 0.8547, 0.3063, 0.7954, 0.271, 0.839, 0.2496, 0.8517, 0.2631, 0.8056, 0.2808, 0.7108, 0.4405, 0.747, 0.4039, 0.7646, 0.4181, 0.7464, 0.4643, 0.8855, 0.328, 0.9145, 0.3125, 0.9197, 0.3403, 0.8923, 0.3509, 0.7679, 0.3872, 0.7824, 0.3782, 0.7706, 0.3998, 0.8584, 0.3308, 0.8855, 0.328, 0.8923, 0.3509, 0.8687, 0.3432, 0.9145, 0.3125, 0.941, 0.3051, 0.9483, 0.3359, 0.9197, 0.3403, 0.747, 0.4039, 0.7679, 0.3872, 0.7706, 0.3998, 0.7646, 0.4181, 0.8982, 0.3655, 0.9198, 0.3612, 0.9191, 0.3727, 0.9005, 0.374, 0.8275, 0.4145, 0.8451, 0.3901, 0.8589, 0.3936, 0.8466, 0.4151, 0.1108, 0.9609, 0.1064, 0.9823, 0.09251, 0.9842, 0.07954, 0.947, 0.9198, 0.3612, 0.9507, 0.3612, 0.9504, 0.3753, 0.9191, 0.3727, 0.8204, 0.4448, 0.8275, 0.4145, 0.8466, 0.4151, 0.8417, 0.4469, 0.3449, 0.9271, 0.2924, 0.9477, 0.2636, 0.944, 0.3158, 0.8983, 0.8186, 0.4837, 0.8204, 0.4448, 0.8417, 0.4469, 0.8429, 0.4825, 0.8429, 0.4825, 0.8417, 0.4469, 0.8749, 0.4436, 0.8772, 0.4766, 0.9005, 0.374, 0.9191, 0.3727, 0.9429, 0.3944, 0.9141, 0.3951, 0.8466, 0.4151, 0.8589, 0.3936, 0.871, 0.3988, 0.8705, 0.4145, 0.8813, 0.3798, 0.9005, 0.374, 0.9141, 0.3951, 0.8861, 0.3894, 0.9191, 0.3727, 0.9504, 0.3753, 0.9435, 0.3958, 0.9429, 0.3944, 0.8417, 0.4469, 0.8466, 0.4151, 0.8705, 0.4145, 0.8749, 0.4436, 0.01789, 0.9274, 0.07954, 0.947, 0.06468, 0.968, 0.03312, 0.9554, 0.7464, 0.4643, 0.7646, 0.4181, 0.7751, 0.4248, 0.7582, 0.4705, 0.7751, 0.4248, 0.7824, 0.4053, 0.7974, 0.4125, 0.7883, 0.4362, 0.7824, 0.4053, 0.8104, 0.371, 0.8238, 0.3699, 0.7974, 0.4125, 0.7582, 0.4705, 0.7751, 0.4248, 0.7883, 0.4362, 0.7759, 0.4774, 0.7706, 0.3998, 0.7824, 0.3782, 0.8104, 0.371, 0.7824, 0.4053, 0.7646, 0.4181, 0.7706, 0.3998, 0.7824, 0.4053, 0.7751, 0.4248, 0.9128, 0.2854, 0.9324, 0.2787, 0.941, 0.3051, 0.9145, 0.3125, 0.8547, 0.3063, 0.884, 0.3033, 0.8855, 0.328, 0.8584, 0.3308, 0.884, 0.3033, 0.9128, 0.2854, 0.9145, 0.3125, 0.8855, 0.328, 0.77, 0.2567, 0.8215, 0.2316, 0.839, 0.2496, 0.7954, 0.271, 0.8238, 0.3699, 0.8104, 0.371, 0.8159, 0.3609, 0.7603, 0.2833, 0.7455, 0.2906, 0.77, 0.2567, 0.7908, 0.2799, 0.7603, 0.2833, 0.77, 0.2567, 0.7954, 0.271, 0.7759, 0.4774, 0.7883, 0.4362, 0.8204, 0.4448, 0.8186, 0.4837, 0.1108, 0.9609, 0.07954, 0.947, 0.09282, 0.9069, 0.1194, 0.9035, 0.7883, 0.4362, 0.7974, 0.4125, 0.8275, 0.4145, 0.8204, 0.4448, 0.9197, 0.3403, 0.9483, 0.3359, 0.9507, 0.3612, 0.9198, 0.3612, 0.1622, 0.954, 0.1309, 0.9788, 0.1064, 0.9823, 0.1108, 0.9609, 0.7974, 0.4125, 0.8238, 0.3699, 0.8275, 0.4145, 0.8923, 0.3509, 0.9197, 0.3403, 0.9198, 0.3612, 0.8982, 0.3655, 0.3486, 0.8846, 0.3158, 0.8983, 0.2733, 0.7514, 0.302, 0.7481, 0.3158, 0.8983, 0.2636, 0.944, 0.2326, 0.7752, 0.2733, 0.7514, 0.07954, 0.947, 0.01789, 0.9274, 0.02923, 0.8916, 0.09282, 0.9069, 0.2924, 0.9477, 0.1622, 0.954, 0.1637, 0.9343, 0.2636, 0.944, 0.1622, 0.954, 0.1108, 0.9609, 0.1194, 0.9035, 0.1637, 0.9343, 0.3733, 0.9155, 0.3449, 0.9271, 0.3158, 0.8983, 0.3486, 0.8846, 0.302, 0.7481, 0.2733, 0.7514, 0.2679, 0.7324, 0.2944, 0.7294, 0.2733, 0.7514, 0.2326, 0.7752, 0.2286, 0.7546, 0.2679, 0.7324, 0.2636, 0.944, 0.1637, 0.9343, 0.1696, 0.7829, 0.2326, 0.7752, 0.1194, 0.9035, 0.09282, 0.9069, 0.1069, 0.7728, 0.1325, 0.765, 0.1637, 0.9343, 0.1194, 0.9035, 0.1325, 0.765, 0.1696, 0.7829, 0.09282, 0.9069, 0.02923, 0.8916, 0.05401, 0.7593, 0.1069, 0.7728, 0.1695, 0.7621, 0.1317, 0.7522, 0.1329, 0.7278, 0.1673, 0.7407, 0.1317, 0.7522, 0.1055, 0.7586, 0.1093, 0.7345, 0.1329, 0.7278, 0.2326, 0.7752, 0.1696, 0.7829, 0.1695, 0.7621, 0.2286, 0.7546, 0.1325, 0.765, 0.1069, 0.7728, 0.1102, 0.7524, 0.1345, 0.7452, 0.1696, 0.7829, 0.1325, 0.765, 0.1345, 0.7452, 0.1695, 0.7621, 0.1069, 0.7728, 0.05401, 0.7593, 0.05718, 0.7394, 0.1102, 0.7524, 0.2883, 0.705, 0.2605, 0.7086, 0.2504, 0.6831, 0.2781, 0.6757, 0.2605, 0.7086, 0.2239, 0.7317, 0.2184, 0.7069, 0.2504, 0.6831, 0.1055, 0.7586, 0.05033, 0.7472, 0.0518, 0.7209, 0.1093, 0.7345, 0.2679, 0.7324, 0.2286, 0.7546, 0.2239, 0.7317, 0.2605, 0.7086, 0.2944, 0.7294, 0.2679, 0.7324, 0.2605, 0.7086, 0.2883, 0.705, 0.2286, 0.7546, 0.1695, 0.7621, 0.1673, 0.7407, 0.2239, 0.7317, 0.166, 0.7172, 0.1356, 0.7027, 0.1436, 0.6011, 0.1594, 0.607, 0.1356, 0.7027, 0.1132, 0.7083, 0.1334, 0.6016, 0.1436, 0.6011, 0.2239, 0.7317, 0.1673, 0.7407, 0.166, 0.7172, 0.2184, 0.7069, 0.1329, 0.7278, 0.1093, 0.7345, 0.1132, 0.7083, 0.1356, 0.7027, 0.1673, 0.7407, 0.1329, 0.7278, 0.1356, 0.7027, 0.166, 0.7172, 0.1093, 0.7345, 0.0518, 0.7209, 0.05793, 0.6897, 0.1132, 0.7083, 0.224, 0.5886, 0.2039, 0.5883, 0.1945, 0.5617, 0.2215, 0.5488, 0.1594, 0.607, 0.1436, 0.6011, 0.1373, 0.564, 0.1467, 0.5694, 0.1132, 0.7083, 0.05793, 0.6897, 0.1152, 0.5862, 0.1334, 0.6016, 0.2504, 0.6831, 0.2184, 0.7069, 0.1756, 0.6004, 0.194, 0.5908, 0.2781, 0.6757, 0.2504, 0.6831, 0.194, 0.5908, 0.2039, 0.5883, 0.2184, 0.7069, 0.166, 0.7172, 0.1594, 0.607, 0.1756, 0.6004, 0.8275, 0.4145, 0.8238, 0.3699, 0.8451, 0.3901, 0.913, 0.4189, 0.9141, 0.3951, 0.9429, 0.3944, 0.9435, 0.3958, 0.9415, 0.4177, 0.8749, 0.4436, 0.8705, 0.4145, 0.8836, 0.4277, 0.8915, 0.4478, 0.8713, 0.3986, 0.8861, 0.3894, 0.8919, 0.4066, 0.8772, 0.4766, 0.8749, 0.4436, 0.8915, 0.4478, 0.8969, 0.4687, 0.8705, 0.4145, 0.8713, 0.3986, 0.8919, 0.4066, 0.8836, 0.4277, 0.8915, 0.4478, 0.8836, 0.4277, 0.9009, 0.4336, 0.9, 0.4455, 0.9141, 0.3951, 0.913, 0.4189, 0.8919, 0.4066, 0.8861, 0.3894, 0.8969, 0.4687, 0.8915, 0.4478, 0.9, 0.4455, 0.9047, 0.4658, 0.8836, 0.4277, 0.8919, 0.4066, 0.913, 0.4189, 0.9009, 0.4336, 0.7424, 0.5262, 0.7895, 0.5527, 0.7636, 0.6104, 0.7296, 0.5881, 0.6901, 0.5131, 0.7105, 0.5157, 0.695, 0.569, 0.6781, 0.5669, 0.659, 0.5102, 0.6901, 0.5131, 0.6781, 0.5669, 0.6508, 0.5566, 0.7105, 0.5157, 0.7424, 0.5262, 0.7296, 0.5881, 0.695, 0.569, 0.8981, 0.9487, 0.8824, 0.9593, 0.8444, 0.9285, 0.8771, 0.9073, 0.9148, 0.9573, 0.8981, 0.9487, 0.8771, 0.9073, 0.9287, 0.9131, 0.6454, 0.7139, 0.6518, 0.6962, 0.6893, 0.7186, 0.6727, 0.7443, 0.6781, 0.5669, 0.695, 0.569, 0.746, 0.6578, 0.6427, 0.6236, 0.6031, 0.5975, 0.6427, 0.6236, 0.6487, 0.7005, 0.574, 0.6691, 0.6427, 0.6236, 0.6859, 0.7126, 0.6487, 0.7005, 0.8771, 0.9073, 0.8444, 0.9285, 0.8183, 0.8911, 0.8763, 0.8715, 0.9287, 0.9131, 0.8771, 0.9073, 0.8763, 0.8715, 0.9342, 0.8736, 0.574, 0.6691, 0.6487, 0.7005, 0.6595, 0.7413, 0.5755, 0.7368, 0.5641, 0.7125, 0.6487, 0.7005, 0.6859, 0.7126, 0.706, 0.7644, 0.6595, 0.7413, 0.8763, 0.8715, 0.8183, 0.8911, 0.8105, 0.8653, 0.8689, 0.8517, 0.9342, 0.8736, 0.8763, 0.8715, 0.8689, 0.8517, 0.9336, 0.8473, 0.5755, 0.7368, 0.6584, 0.7875, 0.583, 0.7744, 0.8689, 0.8517, 0.8105, 0.8653, 0.8052, 0.8377, 0.8655, 0.8263, 0.9336, 0.8473, 0.8689, 0.8517, 0.8655, 0.8263, 0.9299, 0.821, 0.9314, 0.8319, 0.7652, 0.7803, 0.7638, 0.7616, 0.7908, 0.7671, 0.9299, 0.821, 0.8655, 0.8263, 0.8595, 0.7976, 0.9259, 0.788, 0.9281, 0.8064, 0.5714, 0.8395, 0.5966, 0.8428, 0.595, 0.8906, 0.5714, 0.8894, 0.6995, 0.869, 0.5966, 0.8428, 0.6562, 0.8466, 0.6584, 0.7875, 0.7075, 0.8082, 0.8655, 0.8263, 0.8052, 0.8377, 0.8138, 0.8029, 0.8595, 0.7976, 0.9368, 0.8842, 0.9794, 0.8754, 0.9682, 0.9172, 0.9329, 0.9233, 0.9259, 0.788, 0.8595, 0.7976, 0.8945, 0.7772, 0.9232, 0.77, 0.972, 0.7441, 0.9699, 0.7543, 0.9655, 0.7766, 0.9361, 0.7545, 0.9455, 0.7397, 0.9655, 0.7766, 0.9499, 0.7811, 0.9361, 0.7545, 0.9329, 0.9233, 0.9682, 0.9172, 0.9383, 0.9836, 0.9299, 0.9688, 0.9234, 0.9503, 0.6519, 0.8154, 0.6061, 0.8195, 0.6912, 0.8216, 0.6533, 0.8504, 0.6995, 0.869, 0.6816, 0.9072, 0.647, 0.8931, 0.5755, 0.7368, 0.583, 0.7744, 0.567, 0.7783, 0.6584, 0.7875, 0.5755, 0.7368, 0.6595, 0.7413, 0.7481, 0.7691, 0.7638, 0.7616, 0.7652, 0.7803, 0.595, 0.8906, 0.5966, 0.8428, 0.6533, 0.8504, 0.647, 0.8931, 0.1697, 0.5704, 0.1467, 0.5694, 0.1473, 0.548, 0.1674, 0.5478, 0.1945, 0.5617, 0.1822, 0.5621, 0.1746, 0.5403, 0.1837, 0.537, 0.1862, 0.5745, 0.1783, 0.579, 0.1832, 0.5727, 0.1843, 0.5722, 0.1756, 0.6004, 0.1594, 0.607, 0.1467, 0.5694, 0.1697, 0.5704, 0.1436, 0.6011, 0.1351, 0.6062, 0.1264, 0.568, 0.1373, 0.564, 0.1746, 0.5403, 0.1674, 0.5478, 0.1615, 0.5324, 0.1657, 0.5271, 0.2086, 0.5224, 0.1837, 0.537, 0.1673, 0.5198, 0.1822, 0.5042, 0.1373, 0.564, 0.1264, 0.568, 0.1337, 0.543, 0.1425, 0.5409, 0.1467, 0.5694, 0.1373, 0.564, 0.1425, 0.5409, 0.1473, 0.548, 0.2215, 0.5488, 0.1945, 0.5617, 0.1837, 0.537, 0.2086, 0.5224, 0.1822, 0.5621, 0.1697, 0.5704, 0.1674, 0.5478, 0.1746, 0.5403, 0.1837, 0.537, 0.1746, 0.5403, 0.1657, 0.5271, 0.1673, 0.5198, 0.1674, 0.5478, 0.1473, 0.548, 0.1534, 0.5327, 0.1615, 0.5324, 0.1425, 0.5409, 0.1337, 0.543, 0.1487, 0.5219, 0.1515, 0.5289, 0.1473, 0.548, 0.1425, 0.5409, 0.1515, 0.5289, 0.1534, 0.5327, 0.1657, 0.5271, 0.1515, 0.5289, 0.1487, 0.5219, 0.1673, 0.5198, 0.1615, 0.5324, 0.1534, 0.5327, 0.1515, 0.5289, 0.1657, 0.5271, 0.194, 0.5908, 0.1756, 0.6004, 0.1783, 0.579, 0.1862, 0.5745, 0.1756, 0.6004, 0.1697, 0.5704, 0.1783, 0.579, 0.1945, 0.5617, 0.2039, 0.5883, 0.1897, 0.5722, 0.1897, 0.5722, 0.1862, 0.5745, 0.1843, 0.5722, 0.1848, 0.5718, 0.2039, 0.5883, 0.194, 0.5908, 0.1862, 0.5745, 0.1897, 0.5722, 0.1843, 0.5722, 0.1832, 0.5727, 0.1838, 0.572, 0.184, 0.5719, 0.1832, 0.5727, 0.1824, 0.5718, 0.1837, 0.5718, 0.1838, 0.572, 0.1697, 0.5704, 0.1822, 0.5621, 0.1838, 0.5712, 0.1824, 0.5718, 0.2435, 0.5259, 0.2533, 0.5294, 0.2427, 0.5336, 0.2419, 0.5335, 0.1783, 0.579, 0.1697, 0.5704, 0.1824, 0.5718, 0.1832, 0.5727, 0.1945, 0.5617, 0.1897, 0.5722, 0.1848, 0.5718, 0.1847, 0.571, 0.184, 0.5718, 0.1841, 0.5717, 0.1841, 0.5718, 0.184, 0.5719, 0.1837, 0.5718, 0.184, 0.5718, 0.184, 0.5719, 0.1838, 0.572, 0.1847, 0.571, 0.1848, 0.5718, 0.1841, 0.5718, 0.1841, 0.5717, 0.1838, 0.5712, 0.1847, 0.5709, 0.1841, 0.5717, 0.184, 0.5718, 0.1848, 0.5718, 0.1843, 0.5722, 0.184, 0.5719, 0.1841, 0.5718, 0.1824, 0.5718, 0.1838, 0.5712, 0.184, 0.5718, 0.1837, 0.5718, 0.2538, 0.1936, 0.2635, 0.1312, 0.3056, 0.132, 0.2974, 0.1943, 0.2563, 0.2843, 0.2555, 0.2265, 0.3023, 0.2404, 0.3107, 0.2818, 0.2783, 0.3541, 0.2563, 0.2843, 0.3107, 0.2818, 0.3206, 0.3414, 0.2635, 0.1312, 0.2698, 0.06724, 0.3155, 0.06455, 0.3056, 0.132, 0.2974, 0.1943, 0.3056, 0.132, 0.3884, 0.145, 0.3857, 0.1979, 0.3056, 0.132, 0.3155, 0.06455, 0.3987, 0.09375, 0.3884, 0.145, 0.3107, 0.2818, 0.3023, 0.2404, 0.3922, 0.2404, 0.4009, 0.2776, 0.3206, 0.3414, 0.3107, 0.2818, 0.4009, 0.2776, 0.3968, 0.3272, 0.3884, 0.145, 0.3987, 0.09375, 0.4892, 0.1135, 0.4786, 0.1572, 0.4009, 0.2776, 0.3922, 0.2404, 0.4869, 0.2242, 0.488, 0.2813, 0.3968, 0.3272, 0.4009, 0.2776, 0.488, 0.2813, 0.4889, 0.3325, 0.3857, 0.1979, 0.3884, 0.145, 0.4786, 0.1572, 0.4848, 0.2031, 0.4889, 0.3325, 0.488, 0.2813, 0.5329, 0.2838, 0.5279, 0.3292, 0.4848, 0.2031, 0.4786, 0.1572, 0.5125, 0.1424, 0.5286, 0.1973, 0.4786, 0.1572, 0.4562, 0.1201, 0.4814, 0.09501, 0.5125, 0.1424, 0.488, 0.2813, 0.4869, 0.2242, 0.5291, 0.2332, 0.5329, 0.2838, 0.5125, 0.1424, 0.4814, 0.09501, 0.5049, 0.06581, 0.561, 0.112, 0.5329, 0.2838, 0.5291, 0.2332, 0.5649, 0.2313, 0.5675, 0.2863, 0.5279, 0.3292, 0.5329, 0.2838, 0.5675, 0.2863, 0.5629, 0.3368, 0.5286, 0.1973, 0.5125, 0.1424, 0.561, 0.112, 0.5662, 0.1889, 0.5629, 0.3368, 0.5675, 0.2863, 0.5934, 0.2886, 0.588, 0.342, 0.5662, 0.1889, 0.561, 0.112, 0.5934, 0.09559, 0.5907, 0.1913, 0.561, 0.112, 0.5049, 0.06581, 0.5168, 0.04293, 0.5934, 0.09559, 0.5675, 0.2863, 0.5649, 0.2313, 0.5915, 0.2314, 0.5934, 0.2886, 0.2555, 0.2265, 0.2538, 0.1936, 0.2974, 0.1943, 0.3023, 0.2404, 0.3857, 0.1979, 0.3922, 0.2404, 0.3023, 0.2404, 0.2974, 0.1943, 0.3922, 0.2404, 0.3857, 0.1979, 0.4848, 0.2031, 0.4869, 0.2242, 0.5286, 0.1973, 0.5291, 0.2332, 0.4869, 0.2242, 0.4848, 0.2031, 0.5291, 0.2332, 0.5286, 0.1973, 0.5662, 0.1889, 0.5649, 0.2313, 0.5907, 0.1913, 0.5915, 0.2314, 0.5649, 0.2313, 0.5662, 0.1889, 0.2666, 0.4017, 0.2783, 0.3541, 0.3206, 0.3414, 0.3095, 0.4018, 0.3095, 0.4018, 0.3206, 0.3414, 0.3968, 0.3272, 0.3962, 0.3841, 0.3962, 0.3841, 0.3968, 0.3272, 0.4889, 0.3325, 0.4863, 0.3619, 0.5279, 0.3292, 0.5185, 0.3695, 0.4863, 0.3619, 0.4889, 0.3325, 0.5185, 0.3695, 0.5279, 0.3292, 0.5629, 0.3368, 0.5481, 0.3911, 0.588, 0.342, 0.5741, 0.3954, 0.5481, 0.3911, 0.5629, 0.3368, 0.5719, 0.4803, 0.5719, 0.582, 0.5374, 0.6321, 0.4802, 0.5295, 0.4768, 0.6272, 0.4545, 0.5668, 0.4802, 0.5295, 0.5374, 0.6321, 0.6595, 0.7413, 0.706, 0.7644, 0.7075, 0.8082, 0.6584, 0.7875, 0.6816, 0.9072, 0.6995, 0.869, 0.7497, 0.8894, 0.7349, 0.9291, 0.9361, 0.7545, 0.9499, 0.7811, 0.9259, 0.788, 0.9232, 0.77, 0.706, 0.7644, 0.6859, 0.7126, 0.7726, 0.7409, 0.7797, 0.8012, 0.6859, 0.7126, 0.6427, 0.6236, 0.746, 0.6578, 0.7726, 0.7409, 0.6995, 0.869, 0.7075, 0.8082, 0.769, 0.8344, 0.7614, 0.8578, 0.7497, 0.8894, 0.7075, 0.8082, 0.706, 0.7644, 0.7797, 0.8012, 0.769, 0.8344, 0.6584, 0.7875, 0.6562, 0.8466, 0.5966, 0.8428, 0.567, 0.7783, 0.583, 0.7744, 0.5966, 0.8428, 0.5714, 0.8395, 0.5714, 0.8032, 0.583, 0.7744, 0.6584, 0.7875, 0.5966, 0.8428, 0.2187, 0.2933, 0.2188, 0.2154, 0.06694, 0.2227, 0.08593, 0.2948, 0.2188, 0.2154, 0.2242, 0.1911, 0.07757, 0.1562, 0.06694, 0.2227, 0.2242, 0.1911, 0.2365, 0.1275, 0.1131, 0.09534, 0.07757, 0.1562, 0.2365, 0.1275, 0.2683, 0.06037, 0.1743, 0.02316, 0.1131, 0.09534, 0.2406, 0.4106, 0.2492, 0.3586, 0.1217, 0.3682, 0.1492, 0.4497, 0.2492, 0.3586, 0.2187, 0.2933, 0.08593, 0.2948, 0.1217, 0.3682, 0.07757, 0.1562, 0.05237, 0.1471, 0.04119, 0.2188, 0.06694, 0.2227, 0.1217, 0.3682, 0.0889, 0.376, 0.1206, 0.4593, 0.1492, 0.4497, 0.1131, 0.09534, 0.08687, 0.08352, 0.05237, 0.1471, 0.07757, 0.1562, 0.08593, 0.2948, 0.05742, 0.2948, 0.0889, 0.376, 0.1217, 0.3682, 0.06694, 0.2227, 0.04119, 0.2188, 0.05742, 0.2948, 0.08593, 0.2948, 0.1743, 0.02316, 0.1444, 0.01222, 0.08687, 0.08352, 0.1131, 0.09534, 0.05742, 0.2948, 0.04122, 0.2962, 0.07825, 0.3779, 0.0889, 0.376, 0.1444, 0.01222, 0.1209, 0.0001958, 0.05598, 0.06789, 0.08687, 0.08352, 0.4729, 0.3602, 0.4367, 0.3511, 0.4261, 0.4653, 0.4632, 0.4486, 0.0889, 0.376, 0.07825, 0.3779, 0.09819, 0.4729, 0.1206, 0.4593, 0.5107, 0.2785, 0.4843, 0.2666, 0.4367, 0.3511, 0.4729, 0.3602, 0.04119, 0.2188, 0.0001958, 0.2257, 0.04122, 0.2962, 0.05742, 0.2948, 0.2492, 0.3586, 0.2783, 0.3541, 0.2563, 0.2843, 0.2187, 0.2933, 0.2365, 0.1275, 0.2635, 0.1312, 0.2912, 0.07486, 0.2683, 0.06037, 0.2188, 0.2154, 0.2555, 0.2265, 0.2538, 0.1936, 0.2242, 0.1911, 0.2406, 0.4106, 0.2666, 0.4017, 0.2783, 0.3541, 0.2492, 0.3586, 0.2187, 0.2933, 0.2563, 0.2843, 0.2555, 0.2265, 0.2188, 0.2154, 0.2242, 0.1911, 0.2538, 0.1936, 0.2635, 0.1312, 0.2365, 0.1275, 0.0171, 0.3387, 0.01191, 0.391, 0.09032, 0.4799, 0.09819, 0.4729, 0.8651, 0.08392, 0.8628, 0.1169, 0.9113, 0.1044, 0.932, 0.04054, 0.932, 0.04054, 0.9113, 0.1044, 0.955, 0.0977, 0.9792, 0.01633, 0.5206, 0.3209, 0.5901, 0.3268, 0.6248, 0.3032, 0.6124, 0.2884, 0.5955, 0.1408, 0.6313, 0.1674, 0.7177, 0.1133, 0.6699, 0.08684, 0.5161, 0.3292, 0.5611, 0.3535, 0.5901, 0.3268, 0.5206, 0.3209, 0.5242, 0.1826, 0.5423, 0.1941, 0.6313, 0.1674, 0.5955, 0.1408, 0.8, 0.06678, 0.8105, 0.1175, 0.8628, 0.1169, 0.8651, 0.08392, 0.5611, 0.3535, 0.6195, 0.3827, 0.6447, 0.346, 0.5901, 0.3268, 0.8628, 0.1169, 0.8642, 0.1584, 0.9028, 0.1587, 0.9113, 0.1044, 0.5901, 0.3268, 0.6447, 0.346, 0.6679, 0.3355, 0.6248, 0.3032, 0.6313, 0.1674, 0.6632, 0.1923, 0.7511, 0.1506, 0.7177, 0.1133, 0.9113, 0.1044, 0.9028, 0.1587, 0.9369, 0.167, 0.955, 0.0977, 0.56, 0.2072, 0.6185, 0.2362, 0.6632, 0.1923, 0.6313, 0.1674, 0.8105, 0.1175, 0.8228, 0.1677, 0.8642, 0.1584, 0.8628, 0.1169, 0.8, 0.06678, 0.8651, 0.08392, 0.8764, 0.02895, 0.07825, 0.3779, 0.0171, 0.3387, 0.09819, 0.4729, 0.8764, 0.02895, 0.8651, 0.08392, 0.932, 0.04054, 0.0171, 0.3387, 0.07825, 0.3779, 0.04122, 0.2962, 0.6124, 0.2884, 0.5995, 0.2752, 0.5206, 0.3209, 0.5128, 0.2962, 0.5252, 0.3111, 0.5883, 0.27, 0.6632, 0.1923, 0.7302, 0.2316, 0.78, 0.2028, 0.7511, 0.1506, 0.6195, 0.3827, 0.6867, 0.4228, 0.7179, 0.3797, 0.6447, 0.346, 0.8642, 0.1584, 0.8649, 0.2263, 0.9144, 0.2309, 0.9028, 0.1587, 0.6185, 0.2362, 0.7005, 0.2641, 0.7302, 0.2316, 0.6632, 0.1923, 0.8228, 0.1677, 0.8352, 0.2329, 0.8649, 0.2263, 0.8642, 0.1584, 0.9028, 0.1587, 0.9144, 0.2309, 0.9191, 0.2296, 0.9369, 0.167, 0.5924, 0.2473, 0.6865, 0.2797, 0.7005, 0.2641, 0.6185, 0.2362, 0.9144, 0.2309, 0.9128, 0.2854, 0.9324, 0.2787, 0.9191, 0.2296, 0.7179, 0.3797, 0.747, 0.4039, 0.7679, 0.3872, 0.7326, 0.3631, 0.7302, 0.2316, 0.77, 0.2567, 0.8215, 0.2316, 0.78, 0.2028, 0.6867, 0.4228, 0.7108, 0.4405, 0.747, 0.4039, 0.7179, 0.3797, 0.8709, 0.2543, 0.884, 0.3033, 0.9128, 0.2854, 0.9144, 0.2309, 0.7005, 0.2641, 0.7455, 0.2906, 0.77, 0.2567, 0.7302, 0.2316, 0.8415, 0.2608, 0.8547, 0.3063, 0.884, 0.3033, 0.8709, 0.2543, 0.7954, 0.271, 0.8056, 0.2808, 0.8517, 0.2631, 0.839, 0.2496, 0.7108, 0.4405, 0.7464, 0.4643, 0.7646, 0.4181, 0.747, 0.4039, 0.8855, 0.328, 0.8923, 0.3509, 0.9197, 0.3403, 0.9145, 0.3125, 0.7679, 0.3872, 0.7706, 0.3998, 0.7824, 0.3782, 0.8584, 0.3308, 0.8687, 0.3432, 0.8923, 0.3509, 0.8855, 0.328, 0.9145, 0.3125, 0.9197, 0.3403, 0.9483, 0.3359, 0.941, 0.3051, 0.747, 0.4039, 0.7646, 0.4181, 0.7706, 0.3998, 0.7679, 0.3872, 0.8982, 0.3655, 0.9005, 0.374, 0.9191, 0.3727, 0.9198, 0.3612, 0.8275, 0.4145, 0.8466, 0.4151, 0.8589, 0.3936, 0.8451, 0.3901, 0.1108, 0.9609, 0.07954, 0.947, 0.09251, 0.9842, 0.1064, 0.9823, 0.9198, 0.3612, 0.9191, 0.3727, 0.9504, 0.3753, 0.9507, 0.3612, 0.8204, 0.4448, 0.8417, 0.4469, 0.8466, 0.4151, 0.8275, 0.4145, 0.3449, 0.9271, 0.3158, 0.8983, 0.2636, 0.944, 0.2924, 0.9477, 0.8186, 0.4837, 0.8429, 0.4825, 0.8417, 0.4469, 0.8204, 0.4448, 0.8429, 0.4825, 0.8772, 0.4766, 0.8749, 0.4436, 0.8417, 0.4469, 0.9005, 0.374, 0.9141, 0.3951, 0.9429, 0.3944, 0.9191, 0.3727, 0.8466, 0.4151, 0.8705, 0.4145, 0.871, 0.3988, 0.8589, 0.3936, 0.8813, 0.3798, 0.8861, 0.3894, 0.9141, 0.3951, 0.9005, 0.374, 0.9191, 0.3727, 0.9429, 0.3944, 0.9435, 0.3958, 0.9504, 0.3753, 0.8417, 0.4469, 0.8749, 0.4436, 0.8705, 0.4145, 0.8466, 0.4151, 0.01789, 0.9274, 0.03312, 0.9554, 0.06468, 0.968, 0.07954, 0.947, 0.7464, 0.4643, 0.7582, 0.4705, 0.7751, 0.4248, 0.7646, 0.4181, 0.7751, 0.4248, 0.7883, 0.4362, 0.7974, 0.4125, 0.7824, 0.4053, 0.7824, 0.4053, 0.7974, 0.4125, 0.8238, 0.3699, 0.8104, 0.371, 0.7582, 0.4705, 0.7759, 0.4774, 0.7883, 0.4362, 0.7751, 0.4248, 0.7706, 0.3998, 0.7824, 0.4053, 0.8104, 0.371, 0.7824, 0.3782, 0.7646, 0.4181, 0.7751, 0.4248, 0.7824, 0.4053, 0.7706, 0.3998, 0.9128, 0.2854, 0.9145, 0.3125, 0.941, 0.3051, 0.9324, 0.2787, 0.8547, 0.3063, 0.8584, 0.3308, 0.8855, 0.328, 0.884, 0.3033, 0.884, 0.3033, 0.8855, 0.328, 0.9145, 0.3125, 0.9128, 0.2854, 0.77, 0.2567, 0.7954, 0.271, 0.839, 0.2496, 0.8215, 0.2316, 0.8238, 0.3699, 0.8159, 0.3609, 0.8104, 0.371, 0.7603, 0.2833, 0.77, 0.2567, 0.7455, 0.2906, 0.7908, 0.2799, 0.7954, 0.271, 0.77, 0.2567, 0.7603, 0.2833, 0.7759, 0.4774, 0.8186, 0.4837, 0.8204, 0.4448, 0.7883, 0.4362, 0.1108, 0.9609, 0.1194, 0.9035, 0.09282, 0.9069, 0.07954, 0.947, 0.7883, 0.4362, 0.8204, 0.4448, 0.8275, 0.4145, 0.7974, 0.4125, 0.9197, 0.3403, 0.9198, 0.3612, 0.9507, 0.3612, 0.9483, 0.3359, 0.1622, 0.954, 0.1108, 0.9609, 0.1064, 0.9823, 0.1309, 0.9788, 0.7974, 0.4125, 0.8275, 0.4145, 0.8238, 0.3699, 0.8923, 0.3509, 0.8982, 0.3655, 0.9198, 0.3612, 0.9197, 0.3403, 0.3486, 0.8846, 0.302, 0.7481, 0.2733, 0.7514, 0.3158, 0.8983, 0.3158, 0.8983, 0.2733, 0.7514, 0.2326, 0.7752, 0.2636, 0.944, 0.07954, 0.947, 0.09282, 0.9069, 0.02923, 0.8916, 0.01789, 0.9274, 0.2924, 0.9477, 0.2636, 0.944, 0.1637, 0.9343, 0.1622, 0.954, 0.1622, 0.954, 0.1637, 0.9343, 0.1194, 0.9035, 0.1108, 0.9609, 0.3733, 0.9155, 0.3486, 0.8846, 0.3158, 0.8983, 0.3449, 0.9271, 0.302, 0.7481, 0.2944, 0.7294, 0.2679, 0.7324, 0.2733, 0.7514, 0.2733, 0.7514, 0.2679, 0.7324, 0.2286, 0.7546, 0.2326, 0.7752, 0.2636, 0.944, 0.2326, 0.7752, 0.1696, 0.7829, 0.1637, 0.9343, 0.1194, 0.9035, 0.1325, 0.765, 0.1069, 0.7728, 0.09282, 0.9069, 0.1637, 0.9343, 0.1696, 0.7829, 0.1325, 0.765, 0.1194, 0.9035, 0.09282, 0.9069, 0.1069, 0.7728, 0.05401, 0.7593, 0.02923, 0.8916, 0.1695, 0.7621, 0.1673, 0.7407, 0.1329, 0.7278, 0.1317, 0.7522, 0.1317, 0.7522, 0.1329, 0.7278, 0.1093, 0.7345, 0.1055, 0.7586, 0.2326, 0.7752, 0.2286, 0.7546, 0.1695, 0.7621, 0.1696, 0.7829, 0.1325, 0.765, 0.1345, 0.7452, 0.1102, 0.7524, 0.1069, 0.7728, 0.1696, 0.7829, 0.1695, 0.7621, 0.1345, 0.7452, 0.1325, 0.765, 0.1069, 0.7728, 0.1102, 0.7524, 0.05718, 0.7394, 0.05401, 0.7593, 0.2883, 0.705, 0.2781, 0.6757, 0.2504, 0.6831, 0.2605, 0.7086, 0.2605, 0.7086, 0.2504, 0.6831, 0.2184, 0.7069, 0.2239, 0.7317, 0.1055, 0.7586, 0.1093, 0.7345, 0.0518, 0.7209, 0.05033, 0.7472, 0.2679, 0.7324, 0.2605, 0.7086, 0.2239, 0.7317, 0.2286, 0.7546, 0.2944, 0.7294, 0.2883, 0.705, 0.2605, 0.7086, 0.2679, 0.7324, 0.2286, 0.7546, 0.2239, 0.7317, 0.1673, 0.7407, 0.1695, 0.7621, 0.166, 0.7172, 0.1594, 0.607, 0.1436, 0.6011, 0.1356, 0.7027, 0.1356, 0.7027, 0.1436, 0.6011, 0.1334, 0.6016, 0.1132, 0.7083, 0.2239, 0.7317, 0.2184, 0.7069, 0.166, 0.7172, 0.1673, 0.7407, 0.1329, 0.7278, 0.1356, 0.7027, 0.1132, 0.7083, 0.1093, 0.7345, 0.1673, 0.7407, 0.166, 0.7172, 0.1356, 0.7027, 0.1329, 0.7278, 0.1093, 0.7345, 0.1132, 0.7083, 0.05793, 0.6897, 0.0518, 0.7209, 0.224, 0.5886, 0.2215, 0.5488, 0.1945, 0.5617, 0.2039, 0.5883, 0.1594, 0.607, 0.1467, 0.5694, 0.1373, 0.564, 0.1436, 0.6011, 0.1132, 0.7083, 0.1334, 0.6016, 0.1152, 0.5862, 0.05793, 0.6897, 0.2504, 0.6831, 0.194, 0.5908, 0.1756, 0.6004, 0.2184, 0.7069, 0.2781, 0.6757, 0.2039, 0.5883, 0.194, 0.5908, 0.2504, 0.6831, 0.2184, 0.7069, 0.1756, 0.6004, 0.1594, 0.607, 0.166, 0.7172, 0.8275, 0.4145, 0.8451, 0.3901, 0.8238, 0.3699, 0.913, 0.4189, 0.9415, 0.4177, 0.9435, 0.3958, 0.9429, 0.3944, 0.9141, 0.3951, 0.8749, 0.4436, 0.8915, 0.4478, 0.8836, 0.4277, 0.8705, 0.4145, 0.8713, 0.3986, 0.8919, 0.4066, 0.8861, 0.3894, 0.8772, 0.4766, 0.8969, 0.4687, 0.8915, 0.4478, 0.8749, 0.4436, 0.8705, 0.4145, 0.8836, 0.4277, 0.8919, 0.4066, 0.8713, 0.3986, 0.8915, 0.4478, 0.9, 0.4455, 0.9009, 0.4336, 0.8836, 0.4277, 0.9141, 0.3951, 0.8861, 0.3894, 0.8919, 0.4066, 0.913, 0.4189, 0.8969, 0.4687, 0.9047, 0.4658, 0.9, 0.4455, 0.8915, 0.4478, 0.8836, 0.4277, 0.9009, 0.4336, 0.913, 0.4189, 0.8919, 0.4066, 0.7424, 0.5262, 0.7296, 0.5881, 0.7636, 0.6104, 0.7895, 0.5527, 0.6901, 0.5131, 0.6781, 0.5669, 0.695, 0.569, 0.7105, 0.5157, 0.659, 0.5102, 0.6508, 0.5566, 0.6781, 0.5669, 0.6901, 0.5131, 0.7105, 0.5157, 0.695, 0.569, 0.7296, 0.5881, 0.7424, 0.5262, 0.8981, 0.9487, 0.8771, 0.9073, 0.8444, 0.9285, 0.8824, 0.9593, 0.9148, 0.9573, 0.9287, 0.9131, 0.8771, 0.9073, 0.8981, 0.9487, 0.6454, 0.7139, 0.6727, 0.7443, 0.6893, 0.7186, 0.6518, 0.6962, 0.6781, 0.5669, 0.6427, 0.6236, 0.746, 0.6578, 0.695, 0.569, 0.6031, 0.5975, 0.574, 0.6691, 0.6487, 0.7005, 0.6427, 0.6236, 0.6427, 0.6236, 0.6487, 0.7005, 0.6859, 0.7126, 0.8771, 0.9073, 0.8763, 0.8715, 0.8183, 0.8911, 0.8444, 0.9285, 0.9287, 0.9131, 0.9342, 0.8736, 0.8763, 0.8715, 0.8771, 0.9073, 0.574, 0.6691, 0.5641, 0.7125, 0.5755, 0.7368, 0.6595, 0.7413, 0.6487, 0.7005, 0.6487, 0.7005, 0.6595, 0.7413, 0.706, 0.7644, 0.6859, 0.7126, 0.8763, 0.8715, 0.8689, 0.8517, 0.8105, 0.8653, 0.8183, 0.8911, 0.9342, 0.8736, 0.9336, 0.8473, 0.8689, 0.8517, 0.8763, 0.8715, 0.5755, 0.7368, 0.583, 0.7744, 0.6584, 0.7875, 0.8689, 0.8517, 0.8655, 0.8263, 0.8052, 0.8377, 0.8105, 0.8653, 0.9336, 0.8473, 0.9314, 0.8319, 0.9299, 0.821, 0.8655, 0.8263, 0.8689, 0.8517, 0.7652, 0.7803, 0.7908, 0.7671, 0.7638, 0.7616, 0.9299, 0.821, 0.9281, 0.8064, 0.9259, 0.788, 0.8595, 0.7976, 0.8655, 0.8263, 0.5714, 0.8395, 0.5714, 0.8894, 0.595, 0.8906, 0.5966, 0.8428, 0.6995, 0.869, 0.7075, 0.8082, 0.6584, 0.7875, 0.6562, 0.8466, 0.5966, 0.8428, 0.8655, 0.8263, 0.8595, 0.7976, 0.8138, 0.8029, 0.8052, 0.8377, 0.9368, 0.8842, 0.9329, 0.9233, 0.9682, 0.9172, 0.9794, 0.8754, 0.9259, 0.788, 0.9232, 0.77, 0.8945, 0.7772, 0.8595, 0.7976, 0.972, 0.7441, 0.9455, 0.7397, 0.9361, 0.7545, 0.9655, 0.7766, 0.9699, 0.7543, 0.9655, 0.7766, 0.9361, 0.7545, 0.9499, 0.7811, 0.9329, 0.9233, 0.9234, 0.9503, 0.9299, 0.9688, 0.9383, 0.9836, 0.9682, 0.9172, 0.6519, 0.8154, 0.6912, 0.8216, 0.6061, 0.8195, 0.6533, 0.8504, 0.647, 0.8931, 0.6816, 0.9072, 0.6995, 0.869, 0.5755, 0.7368, 0.567, 0.7783, 0.583, 0.7744, 0.6584, 0.7875, 0.6595, 0.7413, 0.5755, 0.7368, 0.7481, 0.7691, 0.7652, 0.7803, 0.7638, 0.7616, 0.595, 0.8906, 0.647, 0.8931, 0.6533, 0.8504, 0.5966, 0.8428, 0.1697, 0.5704, 0.1674, 0.5478, 0.1473, 0.548, 0.1467, 0.5694, 0.1945, 0.5617, 0.1837, 0.537, 0.1746, 0.5403, 0.1822, 0.5621, 0.1862, 0.5745, 0.1843, 0.5722, 0.1832, 0.5727, 0.1783, 0.579, 0.1756, 0.6004, 0.1697, 0.5704, 0.1467, 0.5694, 0.1594, 0.607, 0.1436, 0.6011, 0.1373, 0.564, 0.1264, 0.568, 0.1351, 0.6062, 0.1746, 0.5403, 0.1657, 0.5271, 0.1615, 0.5324, 0.1674, 0.5478, 0.2086, 0.5224, 0.1822, 0.5042, 0.1673, 0.5198, 0.1837, 0.537, 0.1373, 0.564, 0.1425, 0.5409, 0.1337, 0.543, 0.1264, 0.568, 0.1467, 0.5694, 0.1473, 0.548, 0.1425, 0.5409, 0.1373, 0.564, 0.2215, 0.5488, 0.2086, 0.5224, 0.1837, 0.537, 0.1945, 0.5617, 0.1822, 0.5621, 0.1746, 0.5403, 0.1674, 0.5478, 0.1697, 0.5704, 0.1837, 0.537, 0.1673, 0.5198, 0.1657, 0.5271, 0.1746, 0.5403, 0.1674, 0.5478, 0.1615, 0.5324, 0.1534, 0.5327, 0.1473, 0.548, 0.1425, 0.5409, 0.1515, 0.5289, 0.1487, 0.5219, 0.1337, 0.543, 0.1473, 0.548, 0.1534, 0.5327, 0.1515, 0.5289, 0.1425, 0.5409, 0.1657, 0.5271, 0.1673, 0.5198, 0.1487, 0.5219, 0.1515, 0.5289, 0.1615, 0.5324, 0.1657, 0.5271, 0.1515, 0.5289, 0.1534, 0.5327, 0.194, 0.5908, 0.1862, 0.5745, 0.1783, 0.579, 0.1756, 0.6004, 0.1756, 0.6004, 0.1783, 0.579, 0.1697, 0.5704, 0.1945, 0.5617, 0.1897, 0.5722, 0.2039, 0.5883, 0.1897, 0.5722, 0.1848, 0.5718, 0.1843, 0.5722, 0.1862, 0.5745, 0.2039, 0.5883, 0.1897, 0.5722, 0.1862, 0.5745, 0.194, 0.5908, 0.1843, 0.5722, 0.184, 0.5719, 0.1838, 0.572, 0.1832, 0.5727, 0.1832, 0.5727, 0.1838, 0.572, 0.1837, 0.5718, 0.1824, 0.5718, 0.1697, 0.5704, 0.1824, 0.5718, 0.1838, 0.5712, 0.1822, 0.5621, 0.2435, 0.5259, 0.2419, 0.5335, 0.2427, 0.5336, 0.2533, 0.5294, 0.1783, 0.579, 0.1832, 0.5727, 0.1824, 0.5718, 0.1697, 0.5704, 0.1945, 0.5617, 0.1847, 0.571, 0.1848, 0.5718, 0.1897, 0.5722, 0.184, 0.5718, 0.184, 0.5719, 0.1841, 0.5718, 0.1841, 0.5717, 0.1837, 0.5718, 0.1838, 0.572, 0.184, 0.5719, 0.184, 0.5718, 0.1847, 0.571, 0.1841, 0.5717, 0.1841, 0.5718, 0.1848, 0.5718, 0.1838, 0.5712, 0.184, 0.5718, 0.1841, 0.5717, 0.1847, 0.5709, 0.1848, 0.5718, 0.1841, 0.5718, 0.184, 0.5719, 0.1843, 0.5722, 0.1824, 0.5718, 0.1837, 0.5718, 0.184, 0.5718, 0.1838, 0.5712, 0.2538, 0.1936, 0.2974, 0.1943, 0.3056, 0.132, 0.2635, 0.1312, 0.2563, 0.2843, 0.3107, 0.2818, 0.3023, 0.2404, 0.2555, 0.2265, 0.2783, 0.3541, 0.3206, 0.3414, 0.3107, 0.2818, 0.2563, 0.2843, 0.2635, 0.1312, 0.3056, 0.132, 0.3155, 0.06455, 0.2698, 0.06724, 0.2974, 0.1943, 0.3857, 0.1979, 0.3884, 0.145, 0.3056, 0.132, 0.3056, 0.132, 0.3884, 0.145, 0.3987, 0.09375, 0.3155, 0.06455, 0.3107, 0.2818, 0.4009, 0.2776, 0.3922, 0.2404, 0.3023, 0.2404, 0.3206, 0.3414, 0.3968, 0.3272, 0.4009, 0.2776, 0.3107, 0.2818, 0.3884, 0.145, 0.4786, 0.1572, 0.4892, 0.1135, 0.3987, 0.09375, 0.4009, 0.2776, 0.488, 0.2813, 0.4869, 0.2242, 0.3922, 0.2404, 0.3968, 0.3272, 0.4889, 0.3325, 0.488, 0.2813, 0.4009, 0.2776, 0.3857, 0.1979, 0.4848, 0.2031, 0.4786, 0.1572, 0.3884, 0.145, 0.4889, 0.3325, 0.5279, 0.3292, 0.5329, 0.2838, 0.488, 0.2813, 0.4848, 0.2031, 0.5286, 0.1973, 0.5125, 0.1424, 0.4786, 0.1572, 0.4786, 0.1572, 0.5125, 0.1424, 0.4814, 0.09501, 0.4562, 0.1201, 0.488, 0.2813, 0.5329, 0.2838, 0.5291, 0.2332, 0.4869, 0.2242, 0.5125, 0.1424, 0.561, 0.112, 0.5049, 0.06581, 0.4814, 0.09501, 0.5329, 0.2838, 0.5675, 0.2863, 0.5649, 0.2313, 0.5291, 0.2332, 0.5279, 0.3292, 0.5629, 0.3368, 0.5675, 0.2863, 0.5329, 0.2838, 0.5286, 0.1973, 0.5662, 0.1889, 0.561, 0.112, 0.5125, 0.1424, 0.5629, 0.3368, 0.588, 0.342, 0.5934, 0.2886, 0.5675, 0.2863, 0.5662, 0.1889, 0.5907, 0.1913, 0.5934, 0.09559, 0.561, 0.112, 0.561, 0.112, 0.5934, 0.09559, 0.5168, 0.04293, 0.5049, 0.06581, 0.5675, 0.2863, 0.5934, 0.2886, 0.5915, 0.2314, 0.5649, 0.2313, 0.2555, 0.2265, 0.3023, 0.2404, 0.2974, 0.1943, 0.2538, 0.1936, 0.3857, 0.1979, 0.2974, 0.1943, 0.3023, 0.2404, 0.3922, 0.2404, 0.3922, 0.2404, 0.4869, 0.2242, 0.4848, 0.2031, 0.3857, 0.1979, 0.5286, 0.1973, 0.4848, 0.2031, 0.4869, 0.2242, 0.5291, 0.2332, 0.5291, 0.2332, 0.5649, 0.2313, 0.5662, 0.1889, 0.5286, 0.1973, 0.5907, 0.1913, 0.5662, 0.1889, 0.5649, 0.2313, 0.5915, 0.2314, 0.2666, 0.4017, 0.3095, 0.4018, 0.3206, 0.3414, 0.2783, 0.3541, 0.3095, 0.4018, 0.3962, 0.3841, 0.3968, 0.3272, 0.3206, 0.3414, 0.3962, 0.3841, 0.4863, 0.3619, 0.4889, 0.3325, 0.3968, 0.3272, 0.5279, 0.3292, 0.4889, 0.3325, 0.4863, 0.3619, 0.5185, 0.3695, 0.5185, 0.3695, 0.5481, 0.3911, 0.5629, 0.3368, 0.5279, 0.3292, 0.588, 0.342, 0.5629, 0.3368, 0.5481, 0.3911, 0.5741, 0.3954, 0.5719, 0.4803, 0.4802, 0.5295, 0.5374, 0.6321, 0.5719, 0.582, 0.4768, 0.6272, 0.5374, 0.6321, 0.4802, 0.5295, 0.4545, 0.5668, 0.6595, 0.7413, 0.6584, 0.7875, 0.7075, 0.8082, 0.706, 0.7644, 0.6816, 0.9072, 0.7349, 0.9291, 0.7497, 0.8894, 0.6995, 0.869, 0.9361, 0.7545, 0.9232, 0.77, 0.9259, 0.788, 0.9499, 0.7811, 0.706, 0.7644, 0.7797, 0.8012, 0.7726, 0.7409, 0.6859, 0.7126, 0.6859, 0.7126, 0.7726, 0.7409, 0.746, 0.6578, 0.6427, 0.6236, 0.6995, 0.869, 0.7497, 0.8894, 0.7614, 0.8578, 0.769, 0.8344, 0.7075, 0.8082, 0.7075, 0.8082, 0.769, 0.8344, 0.7797, 0.8012, 0.706, 0.7644, 0.6584, 0.7875, 0.5966, 0.8428, 0.6562, 0.8466, 0.567, 0.7783, 0.5714, 0.8032, 0.5714, 0.8395, 0.5966, 0.8428, 0.583, 0.7744, 0.583, 0.7744, 0.5966, 0.8428, 0.6584, 0.7875])
me_cylinder.materials.append(mat_material)
me_cylinder.use_remesh_fix_poles = True
me_cylinder.use_remesh_preserve_attributes = False
me_cylinder.update()
arm_armature_001 = bpy.data.armatures.new('Armature.001')  # bones are not reproduced

# ---- objects
ob_camera = bpy.data.objects.new('Camera', cam_camera)
ob_body = bpy.data.objects.new('Body', me_cylinder)
ob_empty = bpy.data.objects.new('Empty', None)
ob_armature = bpy.data.objects.new('Armature', arm_armature_001)

# ---- transforms, parenting, visibility, modifiers, constraints
ob_camera.location = (7.106, -2.243, 3.913)
ob_camera.rotation_euler = (1.109, 0.0, 0.8149)
ob_camera.lock_rotations_4d = False
ob_camera.empty_display_type = 'ARROWS'
ob_camera.color = (0.0, 0.0, 0.0, 0.0)
ob_camera.display_type = 'WIRE'
ob_camera.lineart.crease_threshold = 0.0
ob_body.parent = ob_armature
ob_body.matrix_parent_inverse = Matrix(((1.0, -0.0, 0.0, 0.0178), (-0.0, 1.0, -0.0, 0.1576), (-0.0, -0.0, 1.0, 0.006689), (-0.0, 0.0, -0.0, 1.0)))
ob_body.location = (0.04976, 2.42, -1.187)
ob_body.scale = (0.576, 0.576, 0.576)
_vg = ob_body.vertex_groups.new(name='Root')
for _i, _w in zip([7, 9, 11, 12, 14, 15, 16, 17, 18, 20, 21, 22, 23, 30, 31, 32, 33, 34, 35, 36, 37, 38, 39, 40, 41, 42, 43, 44, 46, 48, 49, 50, 54, 55, 79, 80, 83, 86, 87, 261, 267, 269, 271, 272, 275, 276, 277, 278, 280, 281, 282, 283, 290, 291, 292, 293, 294, 295, 296, 297, 298, 299, 300, 301, 302, 303, 304, 305, 306, 307, 308, 309, 310, 312, 314, 315, 316, 317, 318, 319, 323, 324, 326, 353, 354, 355, 358, 363, 364], [0.03751, 0.07642, 0.03074, 0.03289, 0.006109, 0.09423, 0.2478, 0.1059, 0.07609, 0.04441, 0.1728, 0.584, 0.2163, 0.09669, 0.02511, 0.07001, 0.2833, 0.525, 0.2246, 0.1592, 0.05841, 0.09802, 0.42, 0.5259, 0.3908, 0.05794, 0.149, 0.2149, 0.02142, 0.03888, 0.1018, 0.1225, 0.04055, 0.05923, 0.02419, 0.0228, 0.004431, 0.0007894, 0.01344, 0.03305, 0.04368, 0.112, 0.08583, 0.07487, 0.09698, 0.2889, 0.2067, 0.09379, 0.0334, 0.1745, 0.5974, 0.4263, 0.6344, 0.531, 0.108, 0.02428, 0.06583, 0.2876, 0.5307, 0.2579, 0.6432, 0.441, 0.1671, 0.06084, 0.09711, 0.4241, 0.5303, 0.3994, 0.6303, 0.4838, 0.1052, 0.2781, 0.2179, 0.02111, 0.03716, 0.1016, 0.1225, 0.07749, 0.1381, 0.106, 0.03998, 0.05896, 0.07588, 0.01276, 0.02356, 0.02229, 0.003995, 0.00024, 0.01291]): _vg.add([_i], _w, 'REPLACE')
_vg = ob_body.vertex_groups.new(name='Spine1')
for _i, _w in zip([18, 20, 21, 30, 31, 32, 33, 34, 35, 36, 37, 38, 39, 40, 41, 44, 46, 47, 48, 49, 50, 51, 52, 53, 54, 55, 56, 57, 58, 59, 60, 61, 62, 66, 67, 69, 74, 75, 77, 79, 80, 81, 82, 83, 84, 85, 86, 87, 88, 89, 91, 92, 94, 95, 97, 134, 135, 139, 278, 280, 292, 293, 294, 295, 296, 297, 298, 299, 300, 301, 302, 303, 304, 305, 306, 307, 310, 312, 313, 314, 315, 316, 317, 318, 319, 320, 321, 322, 323, 324, 325, 326, 327, 328, 329, 330, 331, 332, 333, 334, 335, 339, 340, 342, 348, 349, 351, 353, 354, 355, 356, 357, 358, 359, 360, 361, 362, 363, 364, 365, 366, 368, 369, 371, 372, 373, 375, 412, 413, 417], [0.01437, 0.01305, 0.0006724, 0.06865, 0.06441, 0.07445, 0.05909, 0.03632, 0.05274, 0.1748, 0.1945, 0.1667, 0.1745, 0.134, 0.1702, 0.03027, 0.697, 0.6505, 0.5382, 0.5194, 0.5328, 0.2714, 0.2463, 0.2673, 0.3509, 0.3924, 0.5859, 0.03012, 0.03195, 0.08718, 0.3785, 0.4612, 0.08061, 0.09648, 0.1931, 0.2322, 0.009735, 0.06746, 0.1307, 0.3741, 0.4016, 0.117, 0.1505, 0.4435, 0.2196, 0.1273, 0.3886, 0.2931, 0.1675, 0.01246, 0.04445, 0.1812, 0.3492, 0.3215, 0.0583, 0.02589, 0.06959, 0.04982, 0.01438, 0.004381, 0.06987, 0.06105, 0.0706, 0.05898, 0.0359, 0.05496, 0.005291, 0.02822, 0.1808, 0.2003, 0.1676, 0.1746, 0.1337, 0.1718, 0.1201, 0.1726, 0.02949, 0.7073, 0.6636, 0.5469, 0.5245, 0.5368, 0.7584, 0.5645, 0.7097, 0.271, 0.2483, 0.2698, 0.3528, 0.3936, 0.5893, 0.4255, 0.6175, 0.03848, 0.03663, 0.0924, 0.3814, 0.4637, 0.081, 0.451, 0.08408, 0.09798, 0.1941, 0.2332, 0.008816, 0.06942, 0.1318, 0.4612, 0.3756, 0.4028, 0.1211, 0.1541, 0.4455, 0.2188, 0.1285, 0.2376, 0.4746, 0.3906, 0.2953, 0.1712, 0.01712, 0.04574, 0.1826, 0.01371, 0.3518, 0.3225, 0.0628, 0.02765, 0.0703, 0.05039]): _vg.add([_i], _w, 'REPLACE')
_vg = ob_body.vertex_groups.new(name='Spine2')
for _i, _w in zip([37, 38, 39, 40, 46, 47, 48, 49, 50, 51, 52, 53, 54, 55, 56, 57, 58, 59, 60, 61, 62, 63, 65, 66, 67, 68, 69, 70, 71, 74, 75, 76, 77, 78, 79, 80, 81, 82, 83, 84, 85, 86, 87, 88, 89, 90, 91, 92, 93, 94, 95, 96, 97, 100, 133, 134, 135, 139, 140, 145, 300, 301, 302, 303, 304, 306, 312, 313, 314, 315, 316, 317, 318, 319, 320, 321, 322, 323, 324, 325, 326, 327, 328, 329, 330, 331, 332, 333, 334, 335, 336, 338, 339, 340, 341, 342, 343, 344, 345, 348, 349, 350, 351, 352, 353, 354, 355, 356, 357, 358, 359, 360, 361, 362, 363, 364, 365, 366, 367, 368, 369, 370, 371, 372, 373, 374, 375, 378, 411, 412, 413, 415, 416, 417, 418, 422, 423], [0.01103, 0.03629, 0.05543, 0.03482, 0.08975, 0.1028, 0.1373, 0.1716, 0.1741, 0.4589, 0.3804, 0.3647, 0.3687, 0.3776, 0.2674, 0.1624, 0.09043, 0.1561, 0.2865, 0.2704, 0.5267, 0.0331, 0.0008667, 0.1549, 0.2769, 0.2254, 0.2106, 0.61, 0.06396, 0.04356, 0.08853, 0.4578, 0.1274, 0.437, 0.3928, 0.3787, 0.2227, 0.2813, 0.3233, 0.5542, 0.3876, 0.3624, 0.3605, 0.2675, 0.2958, 0.08693, 0.07621, 0.2795, 0.01698, 0.2488, 0.2378, 0.02061, 0.1071, 0.01743, 0.0185, 0.03986, 0.0709, 0.05176, 0.2106, 0.06159, 0.001176, 0.01703, 0.04203, 0.05731, 0.03635, 0.02551, 0.09451, 0.1135, 0.1494, 0.1802, 0.1794, 0.05835, 0.1766, 0.05628, 0.5003, 0.4461, 0.413, 0.3936, 0.3906, 0.2766, 0.374, 0.2596, 0.219, 0.1382, 0.2671, 0.3185, 0.2949, 0.5902, 0.2716, 0.6695, 0.1019, 0.02094, 0.2023, 0.3861, 0.2906, 0.3172, 0.6059, 1.0, 0.07644, 0.09081, 0.3698, 0.3087, 0.2963, 0.2946, 0.3521, 0.4114, 0.3941, 0.3488, 0.3706, 0.3415, 0.5838, 0.4534, 0.6022, 0.3085, 0.3849, 0.401, 0.3491, 0.4595, 0.1472, 0.1014, 0.3271, 0.06405, 0.6314, 0.3093, 0.3029, 0.06367, 0.1834, 0.05318, 0.1241, 0.3056, 0.2316, 0.05521, 0.1314, 0.1806, 0.1395, 0.03261, 0.03156]): _vg.add([_i], _w, 'REPLACE')
_vg = ob_body.vertex_groups.new(name='Head')
for _i, _w in zip([67, 69, 75, 76, 77, 78, 94, 95, 133, 134, 135, 136, 137, 138, 139, 140, 141, 142, 143, 144, 145, 146, 147, 148, 149, 150, 151, 152, 153, 154, 155, 156, 157, 158, 159, 160, 161, 162, 163, 164, 165, 166, 167, 168, 169, 170, 171, 172, 173, 174, 175, 176, 177, 178, 179, 180, 181, 182, 183, 253, 254, 255, 256, 257, 258, 259, 334, 340, 342, 349, 350, 351, 352, 372, 373, 411, 412, 413, 415, 416, 417, 418, 419, 420, 421, 422, 423, 424, 425, 426, 427, 428, 429, 430, 431, 432, 433, 434, 435, 436, 437, 438, 439, 440, 441, 442, 443, 444, 445, 446, 447, 448, 449, 450, 451, 452, 453, 454, 455, 456, 457, 458, 459, 460, 461, 462, 532, 533, 534, 535, 536, 537, 538], [0.02553, 0.07616, 0.06298, 0.101, 0.1326, 0.1131, 0.002591, 0.05034, 0.03635, 0.121, 0.2332, 0.009203, 0.1007, 0.168, 0.3078, 0.268, 0.8973, 0.9182, 0.9081, 0.8137, 0.8023, 0.961, 0.9777, 0.9491, 0.923, 0.9174, 0.9819, 0.9904, 0.9819, 0.9589, 0.9539, 0.9867, 0.9941, 0.9891, 0.9825, 0.9645, 0.9905, 0.9965, 0.9982, 0.9929, 0.9728, 0.9921, 0.9983, 0.9983, 0.998, 0.9818, 0.9962, 0.9986, 0.9993, 1.0, 0.9904, 0.9939, 0.9904, 0.9975, 0.9974, 0.9969, 0.9952, 0.9898, 0.9836, 0.9963, 0.9956, 0.9928, 0.9959, 0.9862, 0.9985, 0.9977, 0.002891, 0.02544, 0.07631, 0.06362, 0.1315, 0.133, 0.1417, 0.002384, 0.05039, 0.03185, 0.1205, 0.2339, 0.08992, 0.166, 0.309, 0.2747, 0.9093, 0.9299, 0.9178, 0.8208, 0.8142, 0.9651, 0.9811, 0.953, 0.9268, 0.9233, 0.984, 0.9919, 0.9831, 0.9604, 0.9576, 0.9882, 0.995, 0.9903, 0.9817, 0.9675, 0.9917, 0.997, 0.998, 0.9926, 0.9753, 0.9931, 0.9985, 0.9983, 0.9977, 0.9837, 0.9968, 0.9986, 0.9987, 0.9989, 0.9922, 0.9945, 0.9898, 0.9979, 0.9975, 0.9971, 0.9955, 0.9747, 0.9892, 0.9825, 0.9964, 0.9964, 0.9937, 0.9964, 0.9876, 0.9986, 0.998]): _vg.add([_i], _w, 'REPLACE')
_vg = ob_body.vertex_groups.new(name='Shoulder.L')
for _i, _w in zip([46, 47, 48, 49, 50, 51, 52, 53, 54, 55, 56, 57, 58, 59, 60, 61, 62, 63, 64, 65, 66, 67, 68, 69, 70, 71, 72, 73, 74, 75, 76, 77, 78, 79, 80, 81, 82, 83, 84, 85, 86, 87, 88, 89, 90, 91, 92, 93, 94, 95, 96, 97, 98, 99, 100, 101, 132, 133, 134, 135, 136, 137, 138, 139, 140, 141, 142, 143, 144, 145, 146, 148, 149, 150, 154, 155, 160, 326, 327, 332, 333, 334, 335, 341, 342, 343, 350, 353, 358, 359, 361, 362, 366, 371, 372, 373], [0.00958, 0.04342, 0.05647, 0.04442, 0.02129, 0.15, 0.1922, 0.1744, 0.1137, 0.06951, 0.0606, 0.6426, 0.4278, 0.4724, 0.2135, 0.1536, 0.3039, 0.9163, 0.9003, 0.7394, 0.6373, 0.4289, 0.6974, 0.4105, 0.2429, 0.9139, 0.9664, 0.8978, 0.8631, 0.754, 0.4209, 0.5674, 0.4348, 0.0995, 0.09235, 0.3749, 0.3374, 0.1157, 0.141, 0.3316, 0.1324, 0.1698, 0.337, 0.5998, 0.8372, 0.6154, 0.4087, 0.8241, 0.2932, 0.2964, 0.1705, 0.4932, 0.08083, 0.1458, 0.1878, 0.04189, 0.9775, 0.8806, 0.7816, 0.603, 0.9601, 0.8714, 0.7794, 0.5734, 0.5139, 0.08922, 0.07496, 0.08232, 0.1581, 0.1336, 0.01021, 0.03559, 0.06314, 0.0575, 0.007837, 0.01522, 0.0003363, 0.01139, 0.0209, 0.02231, 0.037, 0.1101, 0.1171, 0.0124, 0.02239, 0.1102, 0.0002407, 0.05679, 0.003162, 0.009172, 0.06474, 0.07596, 0.03465, 0.166, 0.003497, 0.0561]): _vg.add([_i], _w, 'REPLACE')
_vg = ob_body.vertex_groups.new(name='UpperArm.L')
for _i, _w in zip([47, 48, 51, 52, 53, 54, 57, 58, 59, 60, 61, 62, 63, 64, 65, 66, 67, 73, 74, 79, 81, 82, 83, 84, 85, 86, 87, 88, 89, 90, 91, 92, 93, 94, 96, 97, 98, 99, 100, 101, 102, 103, 104, 105, 106, 107, 108, 109, 110, 111, 112, 113, 114, 115, 116, 117, 118, 119, 120, 121, 122, 123, 124, 125], [0.004774, 0.006052, 0.06695, 0.1206, 0.09013, 0.04238, 0.1397, 0.43, 0.253, 0.05924, 0.008655, 0.02571, 0.009932, 0.09387, 0.2135, 0.083, 0.02068, 0.07362, 0.02881, 0.0101, 0.2559, 0.178, 0.003756, 0.02012, 0.1225, 0.02508, 0.07909, 0.1748, 0.000615, 0.04998, 0.2477, 0.09253, 0.1298, 0.02896, 0.7724, 0.3198, 0.9155, 0.8307, 0.7483, 0.9468, 0.9673, 0.9044, 0.982, 0.9303, 0.8974, 0.9765, 0.9066, 0.7597, 0.8928, 0.7576, 0.6985, 0.8273, 0.685, 0.3526, 0.4946, 0.2911, 0.2536, 0.2506, 0.1505, 0.1101, 0.08196, 0.06511, 0.05897, 0.03581]): _vg.add([_i], _w, 'REPLACE')
_vg = ob_body.vertex_groups.new(name='LowerArm.L')
for _i, _w in zip([103, 105, 106, 107, 108, 109, 110, 111, 112, 113, 114, 115, 116, 117, 118, 119, 120, 121, 122, 123, 124, 125, 126, 127, 128, 129, 130, 131, 184, 186, 187, 188, 189, 202, 203, 204, 205, 206, 207, 208, 209, 210, 211, 212, 213, 214, 215, 216], [0.06526, 0.06004, 0.09021, 0.001834, 0.08883, 0.2269, 0.1068, 0.2359, 0.2929, 0.1733, 0.314, 0.6402, 0.5065, 0.6995, 0.7346, 0.7497, 0.8509, 0.8828, 0.9304, 0.9081, 0.9101, 0.9533, 0.9755, 0.9688, 0.8168, 0.1216, 0.1183, 0.9073, 0.1139, 0.0897, 0.03172, 0.1581, 0.03628, 0.04832, 0.03381, 0.08172, 0.1487, 0.1255, 0.09668, 0.1123, 0.1124, 0.09689, 0.146, 0.1386, 0.1241, 0.1333, 0.1345, 0.1225]): _vg.add([_i], _w, 'REPLACE')
_vg = ob_body.vertex_groups.new(name='hand.L')
for _i, _w in zip([123, 124, 127, 128, 129, 130, 131, 184, 185, 186, 187, 188, 189, 190, 191, 192, 193, 194, 195, 196, 197, 198, 199, 200, 201, 202, 203, 204, 205, 206, 207, 208, 209, 210, 211, 212, 213, 214, 215, 216], [0.002828, 0.01097, 0.01188, 0.182, 0.8779, 0.8818, 0.09404, 0.886, 0.9889, 0.9104, 0.9591, 0.8419, 0.9571, 0.9792, 0.9982, 0.9874, 0.9961, 0.9948, 0.9946, 0.9973, 0.9993, 0.999, 0.9994, 0.9993, 0.9999, 0.9509, 0.9581, 0.9183, 0.8513, 0.8745, 0.9033, 0.8877, 0.8876, 0.9031, 0.854, 0.8614, 0.8759, 0.8667, 0.8655, 0.8775]): _vg.add([_i], _w, 'REPLACE')
_vg = ob_body.vertex_groups.new(name='Shoulder.R')
for _i, _w in zip([61, 62, 69, 70, 89, 95, 312, 313, 314, 315, 316, 320, 321, 322, 323, 324, 325, 327, 328, 329, 330, 331, 332, 333, 334, 335, 336, 337, 338, 339, 340, 341, 342, 343, 345, 346, 347, 348, 349, 350, 351, 352, 353, 354, 355, 356, 357, 358, 359, 360, 361, 362, 363, 364, 365, 366, 367, 368, 369, 370, 371, 372, 373, 374, 375, 376, 377, 378, 379, 380, 381, 410, 411, 412, 413, 414, 415, 416, 417, 418, 419, 420, 421, 422, 423, 424, 426, 427, 428, 433, 438], [0.005158, 0.02058, 0.004725, 0.09114, 0.01566, 0.03479, 0.001052, 0.02996, 0.03992, 0.02579, 0.006999, 0.1355, 0.1744, 0.1411, 0.09277, 0.05615, 0.05237, 0.01066, 0.6261, 0.5719, 0.3872, 0.1817, 0.1214, 0.242, 0.08306, 0.09555, 0.846, 0.91, 0.7458, 0.5926, 0.317, 0.6127, 0.2957, 0.2231, 0.8887, 0.9793, 0.9101, 0.8267, 0.4696, 0.5274, 0.3935, 0.5377, 0.03769, 0.08199, 0.07453, 0.3507, 0.2725, 0.09315, 0.1194, 0.3105, 0.05415, 0.05811, 0.1106, 0.1385, 0.2752, 0.4234, 0.7662, 0.5995, 0.3642, 0.7997, 0.1387, 0.2271, 0.2181, 0.6318, 0.4859, 0.08417, 0.1364, 0.1771, 0.1186, 0.01866, 0.002993, 0.991, 0.7943, 0.52, 0.4391, 0.9981, 0.8416, 0.6736, 0.4418, 0.5735, 0.08191, 0.06084, 0.0638, 0.1221, 0.1413, 0.008943, 0.01603, 0.04755, 0.05965, 0.0167, 0.001174]): _vg.add([_i], _w, 'REPLACE')
_vg = ob_body.vertex_groups.new(name='UpperArm.R')
for _i, _w in zip([320, 321, 322, 323, 328, 329, 330, 331, 332, 333, 336, 337, 338, 339, 340, 347, 348, 354, 356, 357, 360, 363, 364, 365, 367, 368, 369, 370, 372, 374, 375, 376, 377, 378, 379, 380, 381, 382, 383, 384, 385, 386, 387, 388, 389, 390, 391, 392, 393, 394, 395, 396, 397, 398, 399, 400, 401, 402, 403], [0.02988, 0.07227, 0.07467, 0.02913, 0.0909, 0.2347, 0.222, 0.05307, 0.002373, 0.001073, 0.01574, 0.0805, 0.1989, 0.07758, 0.01519, 0.05764, 0.01628, 0.001478, 0.1493, 0.1504, 0.07404, 0.01539, 0.06765, 0.1515, 0.05172, 0.2382, 0.08612, 0.1188, 0.02252, 0.2776, 0.2464, 0.9112, 0.8369, 0.7414, 0.8691, 0.9392, 0.9265, 0.9939, 0.9702, 0.9476, 0.9976, 0.905, 0.8707, 0.9721, 0.9096, 0.8646, 0.9359, 0.7492, 0.6974, 0.8513, 0.733, 0.6625, 0.7556, 0.2129, 0.2414, 0.1315, 0.1496, 0.1459, 0.1058]): _vg.add([_i], _w, 'REPLACE')
_vg = ob_body.vertex_groups.new(name='LowerArm.R')
for _i, _w in zip([381, 384, 386, 387, 388, 389, 390, 391, 392, 393, 394, 395, 396, 397, 398, 399, 400, 401, 402, 403, 404, 405, 406, 407, 408, 409, 463, 464, 465, 466, 467, 468, 481, 482, 483, 484, 485, 486, 487, 488, 489, 490, 491, 492, 493, 494, 495], [0.01946, 0.02836, 0.07961, 0.1119, 0.00582, 0.08644, 0.129, 0.06626, 0.2455, 0.2951, 0.1487, 0.2654, 0.3344, 0.2447, 0.7862, 0.7556, 0.8684, 0.8496, 0.8514, 0.8932, 0.9847, 0.9706, 0.9863, 0.9774, 0.9609, 0.9714, 0.1094, 0.07426, 0.09087, 0.09596, 0.3372, 0.03292, 0.1758, 0.1612, 0.2137, 0.2408, 0.2303, 0.1888, 0.2191, 0.2152, 0.1975, 0.2281, 0.2288, 0.2128, 0.2248, 0.2236, 0.2142]): _vg.add([_i], _w, 'REPLACE')
_vg = ob_body.vertex_groups.new(name='hand.R')
for _i, _w in zip([405, 408, 409, 463, 464, 465, 466, 467, 468, 469, 470, 471, 472, 473, 474, 475, 476, 477, 478, 479, 480, 481, 482, 483, 484, 485, 486, 487, 488, 489, 490, 491, 492, 493, 494, 495], [0.004093, 0.02815, 0.008752, 0.8903, 0.9257, 0.9092, 0.904, 0.6627, 0.9588, 0.9813, 0.9868, 0.9887, 0.9925, 0.9851, 0.9958, 0.9977, 0.9979, 0.9992, 0.9986, 0.9978, 1.0, 0.8242, 0.8387, 0.786, 0.7591, 0.7696, 0.8111, 0.7808, 0.7848, 0.8024, 0.7718, 0.7712, 0.7871, 0.7752, 0.7763, 0.7857]): _vg.add([_i], _w, 'REPLACE')
_vg = ob_body.vertex_groups.new(name='UpperLeg.L')
for _i, _w in zip([0, 1, 2, 3, 4, 5, 6, 7, 8, 9, 10, 11, 12, 13, 14, 15, 16, 17, 18, 19, 20, 21, 22, 23, 24, 25, 26, 27, 28, 29, 30, 31, 32, 33, 34, 35, 36, 37, 38, 39, 40, 41, 42, 43, 44, 45, 46, 47, 48, 49, 50, 51, 52, 53, 54, 55, 79, 80, 82, 86, 87, 88, 217, 218, 219, 220, 221, 222, 276, 277, 278, 281, 282, 283, 290, 291, 292, 295, 296, 297, 298, 299, 300, 303, 304, 305, 306, 307, 308, 309, 310, 317, 318, 319, 326], [0.9321, 0.967, 0.9612, 0.9795, 0.9597, 0.9702, 0.9698, 0.9389, 0.9277, 0.8998, 0.8342, 0.9311, 0.9369, 0.9701, 0.9497, 0.8736, 0.6962, 0.8562, 0.8589, 0.947, 0.9022, 0.7659, 0.292, 0.6812, 0.7764, 0.8046, 0.8261, 0.8667, 0.7509, 0.4247, 0.7926, 0.8724, 0.8181, 0.6005, 0.3385, 0.6271, 0.5965, 0.6847, 0.6589, 0.3016, 0.2389, 0.3383, 0.9096, 0.8015, 0.7004, 1.0, 0.1165, 0.1409, 0.1867, 0.1214, 0.09416, 0.006463, 0.03707, 0.07341, 0.05499, 0.04692, 0.03565, 0.01304, 0.01725, 0.009181, 0.04945, 0.009394, 0.1763, 0.1916, 0.1635, 0.1186, 0.1727, 0.1129, 0.06301, 0.05801, 0.02211, 0.001219, 0.1284, 0.147, 0.1875, 0.2805, 0.02133, 0.01408, 0.07827, 0.1182, 0.162, 0.2914, 0.02665, 0.001772, 0.03928, 0.08602, 0.1016, 0.1686, 0.02237, 0.07856, 0.005687, 0.03509, 0.02957, 0.0547, 0.002132]): _vg.add([_i], _w, 'REPLACE')
_vg = ob_body.vertex_groups.new(name='LowerLeg.L')
for _i, _w in zip([0, 2, 4, 6, 8, 10, 24, 25, 26, 27, 28, 29, 217, 218, 219, 220, 221, 222, 223, 224, 225, 226, 227, 228, 229, 230, 231, 232, 233, 234, 235, 236, 237, 238, 239, 240, 241, 242, 243, 245, 246, 247, 248, 249, 251, 252], [0.06377, 0.0236, 0.02569, 0.002242, 0.06351, 0.1609, 0.222, 0.1945, 0.173, 0.1322, 0.2459, 0.5733, 0.8225, 0.8075, 0.8359, 0.8809, 0.8261, 0.8857, 0.982, 0.9802, 0.9847, 0.9876, 0.9832, 0.9837, 0.9412, 0.9099, 0.9038, 0.8798, 0.9003, 0.9261, 0.5509, 0.505, 0.1982, 0.05187, 0.2065, 0.5265, 0.4943, 0.3981, 0.1069, 0.1515, 0.493, 0.4718, 0.2727, 0.108, 0.2229, 0.5429]): _vg.add([_i], _w, 'REPLACE')
_vg = ob_body.vertex_groups.new(name='Foot.L')
for _i, _w in zip([229, 230, 231, 232, 233, 234, 235, 236, 237, 238, 239, 240, 241, 242, 243, 244, 245, 246, 247, 248, 249, 250, 251, 252], [0.05819, 0.08926, 0.09551, 0.1197, 0.09903, 0.07328, 0.449, 0.4949, 0.8017, 0.9481, 0.7934, 0.4734, 0.5057, 0.6019, 0.8931, 0.9979, 0.8485, 0.507, 0.5282, 0.7272, 0.892, 0.9995, 0.777, 0.457]): _vg.add([_i], _w, 'REPLACE')
_vg = ob_body.vertex_groups.new(name='UpperLeg.R')
for _i, _w in zip([16, 17, 18, 22, 23, 30, 33, 34, 35, 36, 39, 40, 41, 43, 44, 260, 261, 262, 263, 264, 265, 266, 267, 268, 269, 270, 271, 272, 273, 274, 275, 276, 277, 278, 279, 280, 281, 282, 283, 284, 285, 286, 287, 288, 289, 290, 291, 292, 293, 294, 295, 296, 297, 298, 299, 300, 301, 302, 303, 304, 305, 306, 307, 308, 309, 310, 311, 312, 313, 314, 315, 316, 317, 318, 319, 320, 321, 322, 323, 324, 326, 354, 355, 357, 363, 364, 365, 496, 497, 498, 499, 500, 501], [0.04916, 0.00712, 0.001658, 0.1158, 0.08668, 0.00411, 0.01178, 0.07441, 0.08622, 0.01345, 0.0008997, 0.03707, 0.0739, 0.03111, 0.002926, 0.9177, 0.9423, 0.9794, 0.9817, 0.9828, 0.9773, 0.9651, 0.9352, 0.8821, 0.8482, 0.7985, 0.8644, 0.8931, 0.9745, 0.9591, 0.8702, 0.6383, 0.7196, 0.8312, 0.955, 0.9147, 0.7637, 0.2653, 0.4086, 0.7715, 0.8458, 0.8841, 0.8419, 0.7089, 0.4545, 0.1706, 0.1774, 0.7719, 0.8765, 0.8288, 0.5957, 0.3293, 0.5593, 0.1549, 0.2214, 0.5764, 0.6753, 0.6605, 0.2983, 0.2345, 0.316, 0.09912, 0.1509, 0.8476, 0.6281, 0.697, 1.0, 0.1096, 0.1339, 0.183, 0.1189, 0.09195, 0.02755, 0.02773, 0.04968, 0.002477, 0.03201, 0.07137, 0.05362, 0.04432, 0.0008894, 0.03323, 0.01121, 0.01609, 0.007389, 0.04696, 0.008616, 0.1768, 0.1656, 0.09514, 0.139, 0.2149, 0.1498]): _vg.add([_i], _w, 'REPLACE')
_vg = ob_body.vertex_groups.new(name='LowerLeg.R')
for _i, _w in zip([260, 266, 268, 270, 284, 285, 286, 287, 288, 289, 496, 497, 498, 499, 500, 501, 502, 503, 504, 505, 506, 507, 508, 509, 510, 511, 512, 513, 514, 515, 516, 517, 518, 519, 520, 521, 522, 524, 525, 526, 527, 528, 530, 531], [0.07359, 0.008653, 0.09885, 0.1879, 0.225, 0.1534, 0.1154, 0.156, 0.2824, 0.5392, 0.8213, 0.8337, 0.9047, 0.8599, 0.7811, 0.8463, 0.9806, 0.988, 0.9957, 0.9828, 0.9649, 0.9693, 0.9249, 0.9649, 0.9594, 0.8646, 0.8495, 0.8762, 0.5551, 0.4993, 0.1113, 0.07224, 0.2852, 0.5377, 0.493, 0.3979, 0.06461, 0.1957, 0.4926, 0.4657, 0.2577, 0.08008, 0.2438, 0.524]): _vg.add([_i], _w, 'REPLACE')
_vg = ob_body.vertex_groups.new(name='Foot.R')
for _i, _w in zip([508, 509, 510, 511, 512, 513, 514, 515, 516, 517, 518, 519, 520, 521, 522, 523, 524, 525, 526, 527, 528, 529, 530, 531], [0.07414, 0.01977, 0.03094, 0.1346, 0.1485, 0.122, 0.4447, 0.5006, 0.8887, 0.9277, 0.7143, 0.4619, 0.507, 0.6021, 0.9354, 0.994, 0.8041, 0.5072, 0.5343, 0.7423, 0.9199, 0.9976, 0.7561, 0.4759]): _vg.add([_i], _w, 'REPLACE')
_m = ob_body.modifiers.new('Armature', 'ARMATURE')
_m.object = ob_armature
_m = ob_body.modifiers.new('Auto Smooth', 'NODES')
_m.node_group = ng_auto_smooth
_gi = [s.identifier for s in ng_auto_smooth.interface.items_tree if s.item_type == 'SOCKET' and s.in_out == 'INPUT']
_m[_gi[1]] = 0.5236  # Angle
ob_empty.location = (1.793, -1.157, 8.992)
ob_empty.rotation_euler = (1.571, -0.0, -0.0)
ob_empty.scale = (3.759, 3.759, 3.759)
ob_empty.empty_display_type = 'IMAGE'
ob_empty.empty_display_size = 5.0
ob_armature.location = (-0.0178, -0.1576, -0.006689)
ob_armature.show_in_front = True

# ---- collection membership
col_collection.objects.link(ob_camera)
col_collection.objects.link(ob_body)
col_collection.objects.link(ob_empty)
col_collection.objects.link(ob_armature)

# ---- scene / render settings (as saved in the file)
scene.camera = ob_camera
scene.frame_start = 1; scene.frame_end = 28; scene.frame_set(7)
scene.render.engine = 'BLENDER_EEVEE_NEXT'
scene.cycles.use_denoising = False
scene.cycles.samples = 128
scene.cycles.sampling_pattern = 'TABULATED_SOBOL'
scene.cycles.use_adaptive_sampling = False
scene.cycles.use_light_tree = False
scene.view_settings.view_transform = 'Filmic'
bpy.context.view_layer.update()

# ---- added for rendering (the .blend has no usable light): sun
light_auto_sun = bpy.data.lights.new('AutoSun', 'SUN')
light_auto_sun.energy = 3.0
light_auto_sun.angle = 0.0523599
ob_auto_sun = bpy.data.objects.new('AutoSun', light_auto_sun)
scene.collection.objects.link(ob_auto_sun)
ob_auto_sun.rotation_euler = (0.872665, 0.174533, 0.523599)
bpy.context.view_layer.update()
